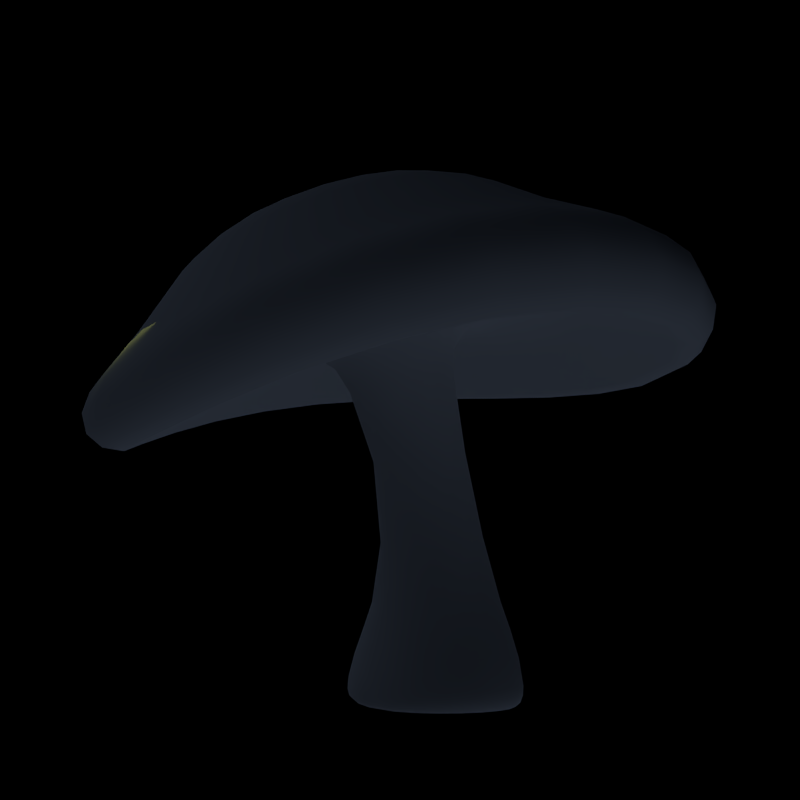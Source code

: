 # Source: 2_Magic_Mushroom_Reduced_2.blend  (saved by Blender 2.79.0; exported with 4.5.12 LTS)
import bpy
from mathutils import Matrix  # noqa: F401  (used for matrix-valued properties, if any)

bpy.ops.wm.read_factory_settings(use_empty=True)
scene = bpy.context.scene
scene.name = 'Scene'

# ---- collections
col_collection_1 = bpy.data.collections.new('Collection 1'); scene.collection.children.link(col_collection_1)

# ---- materials (node trees are filled in below, after node groups)
mat_top = bpy.data.materials.new('top')
mat_top.alpha_threshold = 0.0
mat_top.use_transparent_shadow = False
mat_top.roughness = 0.5
mat_strunk = bpy.data.materials.new('Strunk')
mat_strunk.alpha_threshold = 0.0
mat_strunk.use_transparent_shadow = False
mat_strunk.roughness = 0.5
mat_side = bpy.data.materials.new('side')
mat_side.alpha_threshold = 0.0
mat_side.use_transparent_shadow = False
mat_side.roughness = 0.5
mat_bottom_2 = bpy.data.materials.new('bottom_2')
mat_bottom_2.alpha_threshold = 0.0
mat_bottom_2.use_transparent_shadow = False
mat_bottom_2.roughness = 0.5

# ---- material node trees

# ---- world
world_world = bpy.data.worlds.new('World'); scene.world = world_world
world_world.color = (0.0, 0.0, 0.0)
world_world.use_sun_shadow = False
world_world.sun_shadow_jitter_overblur = 0.0
world_world.cycles.sampling_method = 'NONE'
world_world.cycles.sample_map_resolution = 256

# ---- cameras
cam_camera = bpy.data.cameras.new('Camera')
cam_camera.clip_end = 100.0
cam_camera.lens = 35.0
cam_camera.sensor_width = 32.0
cam_camera.sensor_height = 18.0
cam_camera.ortho_scale = 7.314
cam_camera.dof.focus_distance = 0.0
cam_camera.dof.aperture_fstop = 128.0

# ---- lights
light_sun_002 = bpy.data.lights.new('Sun.002', 'SUN')
light_sun_002.color = (0.5459, 0.6955, 1.0)
light_sun_002.transmission_factor = 0.0
light_sun_002.angle = 1.571
light_sun_002.energy = 0.1
light_sun_002.shadow_buffer_clip_start = 0.5
light_sun_002.shadow_soft_size = 1.0
light_sun_002.shadow_cascade_max_distance = 1000.0
light_sun_002.cycles.use_multiple_importance_sampling = False
light_sun_001 = bpy.data.lights.new('Sun.001', 'SUN')
light_sun_001.color = (0.5459, 0.6955, 1.0)
light_sun_001.transmission_factor = 0.0
light_sun_001.angle = 1.571
light_sun_001.energy = 0.1
light_sun_001.shadow_buffer_clip_start = 0.5
light_sun_001.shadow_soft_size = 1.0
light_sun_001.shadow_cascade_max_distance = 1000.0
light_sun_001.cycles.use_multiple_importance_sampling = False
light_area = bpy.data.lights.new('Area', 'AREA')
light_area.color = (0.9002, 1.0, 0.2523)
light_area.transmission_factor = 0.0
light_area.energy = 54.98
light_area.shadow_buffer_clip_start = 0.5
light_area.shadow_soft_size = 12.0
light_area.shadow_maximum_resolution = 0.006
light_area.use_absolute_resolution = True
light_area.size = 12.0
light_area.size_y = 1.0
light_area.cycles.use_multiple_importance_sampling = False
light_sun = bpy.data.lights.new('Sun', 'SUN')
light_sun.color = (0.5459, 0.6955, 1.0)
light_sun.transmission_factor = 0.0
light_sun.angle = 1.571
light_sun.energy = 0.1
light_sun.shadow_buffer_clip_start = 0.5
light_sun.shadow_soft_size = 1.0
light_sun.shadow_cascade_max_distance = 1000.0
light_sun.cycles.use_multiple_importance_sampling = False

# ---- meshes
me_mesh_002 = bpy.data.meshes.new('Mesh.002')
me_mesh_002.from_pydata([(-1.652, -3.176, 7.444), (-1.855, -4.3, 7.323), (-2.012, -5.96, 6.705), (-2.02, -7.596, 5.664), (-2.251, -3.004, 7.326), (-2.727, -4.039, 7.129), (-3.297, -5.549, 6.375), (-3.718, -7.015, 5.179), (-2.99, -2.485, 7.219), (-3.801, -3.267, 6.95), (-4.884, -4.369, 6.069), (-5.82, -5.396, 4.725), (-3.348, -2.001, 7.202), (-4.326, -2.553, 6.923), (-5.668, -3.294, 6.023), (-6.873, -3.942, 4.659), (-3.575, -1.43, 7.232), (-4.664, -1.715, 6.974), (-6.186, -2.041, 6.117), (-7.588, -2.261, 4.803), (-3.648, -0.8014, 7.308), (-4.779, -0.7965, 7.104), (-6.38, -0.6766, 6.342), (-7.883, -0.4433, 5.142), (-3.549, -0.1734, 7.42), (-4.645, 0.1194, 7.29), (-6.205, 0.68, 6.661), (-7.688, 1.359, 5.614), (-3.293, 0.3958, 7.55), (-4.277, 0.9506, 7.501), (-5.676, 1.913, 7.012), (-7.011, 2.998, 6.118), (-2.903, 0.879, 7.683), (-3.708, 1.657, 7.71), (-4.838, 2.962, 7.345), (-5.905, 4.398, 6.574), (-2.398, 1.257, 7.81), (-2.968, 2.212, 7.902), (-3.732, 3.792, 7.628), (-4.425, 5.512, 6.93), (-1.801, 1.509, 7.923), (-2.085, 2.585, 8.063), (-2.401, 4.357, 7.84), (-2.627, 6.279, 7.153), (-1.142, 1.609, 8.018), (-1.109, 2.736, 8.186), (-0.9237, 4.596, 7.973), (-0.6246, 6.612, 7.236), (-0.4868, 1.539, 8.087), (-0.1378, 2.64, 8.268), (0.5509, 4.464, 8.034), (1.378, 6.448, 7.211), (0.09908, 1.31, 8.133), (0.7323, 2.309, 8.317), (1.873, 3.979, 8.052), (3.175, 5.806, 7.143), (0.5844, 0.946, 8.16), (1.451, 1.777, 8.343), (2.963, 3.188, 8.057), (4.655, 4.748, 7.091), (0.948, 0.4657, 8.17), (1.987, 1.072, 8.356), (3.773, 2.131, 8.068), (5.754, 3.328, 7.093), (1.216, -0.4275, 8.152), (2.378, -0.2475, 8.346), (4.354, 0.141, 8.098), (6.54, 0.638, 7.204), (1.18, -1.084, 8.114), (2.316, -1.218, 8.309), (4.25, -1.326, 8.1), (6.394, -1.35, 7.302), (0.9731, -1.707, 8.051), (2.004, -2.142, 8.237), (3.766, -2.729, 8.053), (5.73, -3.256, 7.343), (0.6252, -2.252, 7.965), (1.485, -2.95, 8.124), (2.972, -3.954, 7.932), (4.649, -4.921, 7.271), (0.1636, -2.694, 7.855), (0.8015, -3.602, 7.969), (1.939, -4.94, 7.727), (3.251, -6.257, 7.055), (-0.3891, -3.011, 7.726), (-0.01191, -4.068, 7.774), (0.7193, -5.639, 7.438), (1.611, -7.198, 6.691), (-1.008, -3.179, 7.584), (-0.9187, -4.312, 7.55), (-0.6304, -5.995, 7.082), (-0.1898, -7.665, 6.203), (-2.072, -8.079, 5.525), (-2.226, -8.558, 5.709), (-2.426, -8.877, 6.111), (-2.611, -8.895, 6.617), (-2.719, -8.617, 7.073), (-3.88, -7.448, 4.989), (-4.124, -7.882, 5.115), (-4.368, -8.175, 5.473), (-4.526, -8.2, 5.972), (-4.551, -7.961, 6.458), (-6.12, -5.704, 4.485), (-6.477, -6.027, 4.558), (-6.774, -6.261, 4.878), (-6.899, -6.31, 5.372), (-6.817, -6.165, 5.888), (-7.246, -4.144, 4.413), (-7.663, -4.376, 4.479), (-7.989, -4.562, 4.793), (-8.096, -4.632, 5.287), (-7.957, -4.567, 5.807), (-8.017, -2.346, 4.573), (-8.481, -2.477, 4.656), (-8.83, -2.612, 4.983), (-8.923, -2.705, 5.478), (-8.739, -2.73, 5.987), (-8.342, -0.4046, 4.951), (-8.833, -0.4313, 5.075), (-9.195, -0.5128, 5.431), (-9.28, -0.6328, 5.929), (-9.071, -0.7506, 6.415), (-8.145, 1.518, 5.474), (-8.635, 1.593, 5.655), (-8.997, 1.563, 6.053), (-9.081, 1.416, 6.558), (-8.871, 1.207, 7.014), (-7.43, 3.267, 6.03), (-7.887, 3.435, 6.273), (-8.232, 3.451, 6.72), (-8.323, 3.281, 7.237), (-8.14, 2.988, 7.664), (-6.252, 4.763, 6.53), (-6.646, 5.012, 6.828), (-6.957, 5.069, 7.323), (-7.061, 4.879, 7.858), (-6.931, 4.513, 8.268), (-4.667, 5.956, 6.912), (-4.97, 6.272, 7.253), (-5.231, 6.364, 7.791), (-5.353, 6.158, 8.351), (-5.301, 5.733, 8.758), (-2.739, 6.779, 7.142), (-2.925, 7.146, 7.508), (-3.123, 7.265, 8.081), (-3.267, 7.048, 8.673), (-3.312, 6.581, 9.094), (-0.5881, 7.14, 7.212), (-0.6431, 7.533, 7.584), (-0.7687, 7.667, 8.182), (-0.9369, 7.447, 8.809), (-1.092, 6.959, 9.26), (1.563, 6.969, 7.161), (1.639, 7.358, 7.525), (1.586, 7.493, 8.138), (1.393, 7.277, 8.798), (1.127, 6.795, 9.287), (3.493, 6.285, 7.066), (3.687, 6.64, 7.417), (3.698, 6.759, 8.036), (3.481, 6.555, 8.723), (3.115, 6.105, 9.248), (5.082, 5.154, 6.996), (5.37, 5.447, 7.339), (5.431, 5.535, 7.961), (5.194, 5.347, 8.664), (4.744, 4.953, 9.211), (6.261, 3.632, 6.994), (6.617, 3.839, 7.336), (6.712, 3.882, 7.96), (6.456, 3.715, 8.668), (5.944, 3.397, 9.219), (7.102, 0.7476, 7.132), (7.5, 0.7845, 7.491), (7.608, 0.7383, 8.116), (7.331, 0.6073, 8.806), (6.773, 0.4368, 9.328), (6.942, -1.386, 7.26), (7.321, -1.477, 7.635), (7.413, -1.592, 8.256), (7.13, -1.697, 8.919), (6.577, -1.758, 9.404), (6.225, -3.434, 7.328), (6.552, -3.649, 7.712), (6.609, -3.831, 8.32), (6.327, -3.911, 8.95), (5.811, -3.865, 9.397), (5.062, -5.222, 7.268), (5.312, -5.546, 7.646), (5.323, -5.787, 8.231), (5.049, -5.844, 8.827), (4.593, -5.704, 9.245), (3.561, -6.657, 7.046), (3.717, -7.067, 7.399), (3.675, -7.354, 7.949), (3.417, -7.391, 8.514), (3.037, -7.178, 8.918), (1.803, -7.665, 6.654), (1.857, -8.133, 6.963), (1.76, -8.449, 7.468), (1.523, -8.473, 8.007), (1.23, -8.209, 8.414), (-0.1213, -8.161, 6.12), (-0.1736, -8.653, 6.369), (-0.3244, -8.98, 6.823), (-0.5361, -8.997, 7.342), (-0.7359, -8.71, 7.768), (-0.08425, -0.05417, -1.961), (-0.3389, -2.216, -1.903), (-0.3457, -2.333, -1.793), (-0.3416, -2.381, -1.618), (-0.3299, -2.371, -1.389), (-0.2953, -2.225, -0.8065), (-0.2628, -1.987, -0.1244), (-0.2464, -1.745, 0.5709), (-0.3131, -1.455, 2.222), (-0.6195, -1.516, 4.419), (-1.104, -1.964, 6.336), (-1.347, -2.297, 7.019), (-1.572, -2.845, 7.412), (-0.08257, -0.05454, -1.961), (-0.8898, -2.055, -1.912), (-0.928, -2.163, -1.805), (-0.9383, -2.207, -1.633), (-0.9266, -2.197, -1.407), (-0.8596, -2.061, -0.8275), (-0.7689, -1.842, -0.1467), (-0.6898, -1.619, 0.5482), (-0.6661, -1.357, 2.196), (-0.9363, -1.429, 4.384), (-1.461, -1.866, 6.282), (-1.755, -2.183, 6.95), (-2.093, -2.697, 7.314), (-0.08257, -0.05423, -1.961), (-1.582, -1.576, -1.923), (-1.659, -1.656, -1.819), (-1.687, -1.688, -1.65), (-1.675, -1.678, -1.426), (-1.567, -1.572, -0.8497), (-1.402, -1.405, -0.1696), (-1.244, -1.238, 0.5258), (-1.106, -1.056, 2.172), (-1.329, -1.16, 4.352), (-1.902, -1.562, 6.234), (-2.257, -1.836, 6.888), (-2.736, -2.248, 7.225), (-0.08309, -0.0537, -1.961), (-1.926, -1.13, -1.923), (-2.023, -1.185, -1.819), (-2.06, -1.205, -1.651), (-2.047, -1.195, -1.428), (-1.917, -1.117, -0.8521), (-1.715, -0.9972, -0.1725), (-1.517, -0.8818, 0.5226), (-1.321, -0.7733, 2.168), (-1.521, -0.9068, 4.347), (-2.116, -1.276, 6.225), (-2.501, -1.509, 6.878), (-3.047, -1.829, 7.211), (-2.154, -0.6046, -1.916), (-2.264, -0.6296, -1.811), (-2.306, -0.6356, -1.642), (-2.293, -0.6267, -1.418), (-2.148, -0.5795, -0.8428), (-1.92, -0.5164, -0.1641), (-1.695, -0.4614, 0.53), (-1.46, -0.4397, 2.174), (-1.642, -0.608, 4.355), (-2.251, -0.939, 6.238), (-2.654, -1.123, 6.895), (-3.244, -1.334, 7.236), (-2.243, -0.02649, -1.904), (-2.358, -0.01859, -1.797), (-2.402, -0.009667, -1.626), (-2.388, -0.000902, -1.4), (-2.236, 0.01194, -0.8238), (-1.996, 0.0137, -0.1458), (-1.759, 0.002879, 0.5471), (-1.508, -0.07024, 2.192), (-1.681, -0.2765, 4.378), (-2.292, -0.5652, 6.272), (-2.701, -0.6966, 6.938), (-3.306, -0.7873, 7.299), (-2.178, 0.5495, -1.893), (-2.289, 0.5902, -1.782), (-2.331, 0.614, -1.608), (-2.316, 0.6228, -1.38), (-2.165, 0.6017, -0.8014), (-1.93, 0.5426, -0.1229), (-1.699, 0.4664, 0.5696), (-1.456, 0.2991, 2.216), (-1.631, 0.05512, 4.41), (-2.233, -0.1912, 6.323), (-2.633, -0.2697, 7.003), (-3.219, -0.2413, 7.391), (-0.08307, -0.05486, -1.961), (-1.969, 1.069, -1.889), (-2.068, 1.139, -1.775), (-2.104, 1.177, -1.598), (-2.088, 1.186, -1.367), (-1.947, 1.134, -0.7838), (-1.732, 1.02, -0.1025), (-1.523, 0.8849, 0.5914), (-1.312, 0.6323, 2.243), (-1.498, 0.3544, 4.448), (-2.08, 0.1467, 6.383), (-2.458, 0.1163, 7.08), (-2.995, 0.2533, 7.5), (-0.08257, -0.05434, -1.961), (-1.638, 1.507, -1.897), (-1.718, 1.603, -1.78), (-1.744, 1.652, -1.601), (-1.728, 1.661, -1.367), (-1.604, 1.584, -0.7769), (-1.422, 1.424, -0.08977), (-1.25, 1.239, 0.6083), (-1.09, 0.9148, 2.269), (-1.295, 0.6086, 4.488), (-1.849, 0.4338, 6.445), (-2.192, 0.4441, 7.16), (-2.655, 0.6731, 7.612), (-0.08206, -0.05384, -1.961), (-1.203, 1.846, -1.919), (-1.258, 1.961, -1.803), (-1.272, 2.019, -1.621), (-1.254, 2.028, -1.384), (-1.154, 1.932, -0.7841), (-1.017, 1.737, -0.08778), (-0.893, 1.514, 0.6176), (-0.8035, 1.134, 2.291), (-1.034, 0.8066, 4.526), (-1.551, 0.6577, 6.507), (-1.852, 0.7001, 7.238), (-2.218, 1.001, 7.72), (-0.08357, -0.05431, -1.961), (-0.6829, 2.066, -1.957), (-0.7066, 2.194, -1.841), (-0.7065, 2.258, -1.658), (-0.6879, 2.268, -1.417), (-0.6172, 2.159, -0.8064), (-0.534, 1.941, -0.09765), (-0.4689, 1.693, 0.618), (-0.4639, 1.278, 2.307), (-0.7271, 0.9365, 4.56), (-1.202, 0.8053, 6.564), (-1.45, 0.8693, 7.311), (-1.701, 1.219, 7.819), (-0.1029, 2.144, -2.006), (-0.09277, 2.277, -1.893), (-0.0767, 2.344, -1.709), (-0.05736, 2.355, -1.464), (-0.01955, 2.242, -0.8413), (0.002932, 2.016, -0.1179), (0.002209, 1.759, 0.6102), (-0.08731, 1.332, 2.318), (-0.3869, 0.9858, 4.588), (-0.8152, 0.8621, 6.613), (-1.008, 0.9348, 7.374), (-1.13, 1.305, 7.902), (-0.08169, -0.05432, -1.961), (0.48, 2.067, -2.058), (0.5242, 2.196, -1.948), (0.5561, 2.262, -1.764), (0.576, 2.272, -1.516), (0.5802, 2.166, -0.881), (0.5411, 1.948, -0.1429), (0.4738, 1.7, 0.5976), (0.2887, 1.286, 2.324), (-0.04828, 0.9459, 4.609), (-0.4314, 0.8183, 6.652), (-0.568, 0.8855, 7.423), (-0.5634, 1.243, 7.965), (-0.08322, -0.05383, -1.961), (1.009, 1.847, -2.101), (1.084, 1.963, -1.994), (1.13, 2.024, -1.81), (1.15, 2.035, -1.56), (1.123, 1.942, -0.9152), (1.028, 1.749, -0.1654), (0.8993, 1.526, 0.5854), (0.6265, 1.149, 2.326), (0.2546, 0.8236, 4.624), (-0.0887, 0.6812, 6.678), (-0.1753, 0.7293, 7.456), (-0.05681, 1.044, 8.008), (-0.08269, -0.05434, -1.961), (1.457, 1.505, -2.128), (1.557, 1.602, -2.023), (1.615, 1.654, -1.839), (1.635, 1.666, -1.588), (1.581, 1.594, -0.9372), (1.437, 1.437, -0.1798), (1.257, 1.254, 0.5774), (0.9102, 0.9328, 2.327), (0.5081, 0.6307, 4.632), (0.1969, 0.4642, 6.694), (0.1513, 0.4818, 7.476), (0.3633, 0.7274, 8.032), (-0.08218, -0.05487, -1.961), (1.804, 1.061, -2.136), (1.924, 1.133, -2.031), (1.991, 1.173, -1.847), (2.011, 1.185, -1.595), (1.935, 1.14, -0.9427), (1.753, 1.032, -0.1832), (1.533, 0.8993, 0.5759), (1.127, 0.6512, 2.328), (0.7007, 0.3785, 4.635), (0.4125, 0.1798, 6.699), (0.397, 0.1569, 7.483), (0.6785, 0.3107, 8.041), (-0.08267, -0.05334, -1.961), (-0.08276, -0.05266, -1.961), (2.09, 0.2458, -2.107), (2.227, 0.2708, -2.0), (2.3, 0.2894, -1.815), (2.319, 0.3016, -1.565), (2.223, 0.3057, -0.9176), (2.008, 0.2845, -0.1655), (1.753, 0.2462, 0.587), (1.298, 0.1331, 2.33), (0.8492, -0.08578, 4.63), (0.5754, -0.3452, 6.688), (0.5811, -0.4442, 7.468), (0.9123, -0.463, 8.024), (-0.08272, -0.05591, -1.961), (2.094, -0.3488, -2.066), (2.23, -0.358, -1.955), (2.303, -0.3551, -1.77), (2.32, -0.3432, -1.521), (2.222, -0.3039, -0.8832), (2.004, -0.2618, -0.1422), (1.748, -0.2322, 0.6005), (1.291, -0.2478, 2.33), (0.8382, -0.428, 4.619), (0.5586, -0.732, 6.665), (0.5596, -0.8866, 7.439), (0.8818, -1.032, 7.988), (-0.08265, -0.05523, -1.961), (-0.08238, -0.05423, -1.961), (1.945, -0.91, -2.017), (2.072, -0.952, -1.904), (2.139, -0.9642, -1.718), (2.155, -0.9525, -1.472), (2.063, -0.88, -0.8451), (1.86, -0.7779, -0.1177), (1.62, -0.6836, 0.6134), (1.185, -0.6063, 2.326), (0.7391, -0.75, 4.6), (0.4421, -1.097, 6.63), (0.4242, -1.305, 7.395), (0.7044, -1.571, 7.931), (-0.0823, -0.05379, -1.961), (1.665, -1.399, -1.971), (1.774, -1.469, -1.856), (1.833, -1.495, -1.671), (1.848, -1.484, -1.428), (1.77, -1.382, -0.8122), (1.595, -1.228, -0.09834), (1.386, -1.078, 0.6211), (0.9955, -0.92, 2.316), (0.5651, -1.032, 4.574), (0.2414, -1.416, 6.585), (0.1927, -1.671, 7.337), (0.4041, -2.043, 7.854), (-0.08312, -0.05462, -1.961), (1.275, -1.794, -1.935), (1.361, -1.887, -1.818), (1.409, -1.924, -1.635), (1.423, -1.913, -1.395), (1.366, -1.788, -0.7903), (1.23, -1.593, -0.08847), (1.065, -1.397, 0.6211), (0.7368, -1.175, 2.3), (0.3292, -1.262, 4.541), (-0.02833, -1.676, 6.53), (-0.1172, -1.968, 7.267), (0.004525, -2.425, 7.759), (-0.08269, -0.05454, -1.961), (0.7941, -2.076, -1.911), (0.8524, -2.186, -1.795), (0.8868, -2.23, -1.614), (0.8995, -2.219, -1.378), (0.8693, -2.079, -0.7825), (0.7838, -1.854, -0.09013), (0.6725, -1.626, 0.6119), (0.4219, -1.358, 2.278), (0.04372, -1.427, 4.503), (-0.3533, -1.863, 6.468), (-0.4897, -2.182, 7.188), (-0.4747, -2.7, 7.649), (-0.08102, -0.05418, -1.961), (0.2438, -2.223, -1.901), (0.2703, -2.342, -1.787), (0.2897, -2.39, -1.609), (0.3017, -2.379, -1.377), (0.3029, -2.231, -0.789), (0.2748, -1.991, -0.1032), (0.2257, -1.748, 0.5942), (0.06464, -1.456, 2.251), (-0.2789, -1.515, 4.461), (-0.7193, -1.964, 6.401), (-0.9085, -2.297, 7.102), (-1.012, -2.846, 7.53), (-2.77, -8.171, 7.473), (-2.863, -7.206, 8.297), (-3.082, -5.847, 9.671), (-3.122, -4.998, 10.29), (-3.038, -3.721, 10.91), (-2.929, -2.844, 11.21), (-2.759, -1.766, 11.51), (-4.485, -7.568, 6.908), (-4.324, -6.713, 7.838), (-4.157, -5.506, 9.352), (-3.964, -4.741, 10.06), (-3.545, -3.575, 10.78), (-3.207, -2.767, 11.15), (-2.757, -1.766, 11.51), (-6.606, -5.905, 6.387), (-6.127, -5.331, 7.417), (-5.479, -4.523, 9.062), (-4.998, -3.986, 9.841), (-4.166, -3.134, 10.66), (-3.549, -2.528, 11.09), (-2.757, -1.766, 11.51), (-7.668, -4.419, 6.312), (-7.021, -4.084, 7.355), (-6.126, -3.624, 9.019), (-5.5, -3.291, 9.808), (-4.465, -2.723, 10.64), (-3.713, -2.304, 11.08), (-2.758, -1.765, 11.51), (-8.391, -2.706, 6.476), (-7.618, -2.639, 7.485), (-6.547, -2.575, 9.106), (-5.822, -2.476, 9.871), (-4.652, -2.239, 10.68), (-3.814, -2.04, 11.09), (-2.757, -1.767, 11.51), (-8.689, -0.8568, 6.866), (-7.85, -1.073, 7.798), (-6.693, -1.432, 9.319), (-5.926, -1.584, 10.03), (-4.706, -1.706, 10.76), (-3.842, -1.746, 11.14), (-8.49, 0.974, 7.415), (-7.659, 0.4808, 8.243), (-6.53, -0.294, 9.627), (-5.789, -0.695, 10.26), (-4.616, -1.173, 10.89), (-3.789, -1.453, 11.2), (-2.757, -1.765, 11.51), (-7.798, 2.639, 8.016), (-7.056, 1.893, 8.738), (-6.073, 0.7387, 9.979), (-5.425, 0.1113, 10.52), (-4.393, -0.6907, 11.03), (-3.665, -1.188, 11.28), (-2.758, -1.766, 11.51), (-6.665, 4.063, 8.58), (-6.09, 3.098, 9.216), (-5.361, 1.617, 10.33), (-4.866, 0.7963, 10.8), (-4.056, -0.2814, 11.19), (-3.479, -0.9635, 11.36), (-2.757, -1.766, 11.51), (-5.143, 5.2, 9.049), (-4.806, 4.055, 9.631), (-4.427, 2.311, 10.66), (-4.14, 1.335, 11.06), (-3.624, 0.03871, 11.35), (-3.242, -0.7881, 11.45), (-2.757, -1.765, 11.51), (-3.293, 5.987, 9.385), (-3.253, 4.714, 9.955), (-3.308, 2.782, 10.95), (-3.276, 1.698, 11.3), (-3.115, 0.2513, 11.5), (-2.966, -0.6729, 11.53), (-2.758, -1.766, 11.51), (-1.23, 6.336, 9.573), (-1.526, 4.999, 10.17), (-2.07, 2.98, 11.17), (-2.321, 1.846, 11.5), (-2.555, 0.3349, 11.64), (-2.662, -0.6289, 11.61), (0.8324, 6.179, 9.635), (0.1984, 4.859, 10.29), (-0.8364, 2.867, 11.32), (-1.373, 1.753, 11.64), (-2.0, 0.2746, 11.74), (-2.361, -0.6638, 11.68), (-2.756, -1.766, 11.51), (2.679, 5.533, 9.629), (1.742, 4.309, 10.34), (0.2658, 2.46, 11.42), (-0.5259, 1.432, 11.74), (-1.506, 0.08005, 11.82), (-2.094, -0.7717, 11.72), (-2.758, -1.765, 11.51), (4.193, 4.459, 9.614), (3.007, 3.401, 10.36), (1.17, 1.797, 11.47), (0.1702, 0.9148, 11.8), (-1.098, -0.2298, 11.86), (-1.873, -0.9423, 11.75), (-2.758, -1.766, 11.51), (5.307, 3.009, 9.627), (3.939, 2.18, 10.38), (1.838, 0.9129, 11.49), (0.6849, 0.228, 11.82), (-0.7946, -0.6377, 11.87), (-1.708, -1.166, 11.76), (-2.757, -1.766, 11.51), (6.077, 0.2544, 9.704), (4.584, -0.1317, 10.4), (2.303, -0.7514, 11.46), (1.047, -1.058, 11.78), (-0.5768, -1.395, 11.84), (-1.588, -1.577, 11.73), (-2.757, -1.764, 11.51), (5.895, -1.786, 9.743), (4.435, -1.841, 10.38), (2.201, -1.978, 11.39), (0.9732, -2.004, 11.69), (-0.6154, -1.952, 11.77), (-1.606, -1.881, 11.69), (-2.758, -1.768, 11.51), (5.184, -3.743, 9.701), (3.844, -3.477, 10.28), (1.782, -3.149, 11.25), (0.6551, -2.906, 11.56), (-0.7972, -2.48, 11.67), (-1.703, -2.166, 11.63), (-2.757, -1.766, 11.51), (4.053, -5.452, 9.528), (2.899, -4.905, 10.08), (1.108, -4.171, 11.04), (0.138, -3.692, 11.37), (-1.098, -2.941, 11.55), (-1.865, -2.416, 11.56), (-2.757, -1.765, 11.51), (2.606, -6.821, 9.201), (1.686, -6.051, 9.763), (0.2361, -4.993, 10.76), (-0.5351, -4.327, 11.14), (-1.494, -3.315, 11.4), (-2.08, -2.62, 11.47), (-2.758, -1.766, 11.51), (0.9226, -7.781, 8.719), (0.2691, -6.858, 9.337), (-0.7902, -5.576, 10.43), (-1.331, -4.779, 10.87), (-1.966, -3.583, 11.24), (-2.338, -2.766, 11.39), (-2.758, -1.766, 11.51), (-0.9136, -8.252, 8.116), (-1.285, -7.261, 8.827), (-1.923, -5.874, 10.05), (-2.214, -5.013, 10.58), (-2.492, -3.724, 11.07), (-2.626, -2.844, 11.3), (-2.756, -1.766, 11.51)], [], [(1, 5, 4, 0), (91, 3, 2, 90), (2, 6, 5, 1), (5, 9, 8, 4), (3, 7, 6, 2), (6, 10, 9, 5), (7, 11, 10, 6), (12, 8, 9, 13), (10, 14, 13, 9), (16, 12, 13, 17), (11, 15, 14, 10), (14, 18, 17, 13), (20, 16, 17, 21), (15, 19, 18, 14), (18, 22, 21, 17), (21, 25, 24, 20), (19, 23, 22, 18), (22, 26, 25, 21), (28, 24, 25, 29), (23, 27, 26, 22), (26, 30, 29, 25), (32, 28, 29, 33), (27, 31, 30, 26), (30, 34, 33, 29), (36, 32, 33, 37), (64, 60, 61, 65), (31, 35, 34, 30), (34, 38, 37, 33), (40, 36, 37, 41), (35, 39, 38, 34), (38, 42, 41, 37), (44, 40, 41, 45), (39, 43, 42, 38), (42, 46, 45, 41), (45, 49, 48, 44), (43, 47, 46, 42), (46, 50, 49, 45), (52, 48, 49, 53), (47, 51, 50, 46), (50, 54, 53, 49), (56, 52, 53, 57), (51, 55, 54, 50), (54, 58, 57, 53), (60, 56, 57, 61), (55, 59, 58, 54), (58, 62, 61, 57), (59, 63, 62, 58), (62, 66, 65, 61), (68, 64, 65, 69), (63, 67, 66, 62), (66, 70, 69, 65), (72, 68, 69, 73), (67, 71, 70, 66), (70, 74, 73, 69), (73, 77, 76, 72), (71, 75, 74, 70), (74, 78, 77, 73), (80, 76, 77, 81), (75, 79, 78, 74), (78, 82, 81, 77), (84, 80, 81, 85), (79, 83, 82, 78), (82, 86, 85, 81), (88, 84, 85, 89), (83, 87, 86, 82), (86, 90, 89, 85), (87, 91, 90, 86), (0, 88, 89, 1), (90, 2, 1, 89), (3, 91, 202, 92), (203, 93, 92, 202), (204, 94, 93, 203), (205, 95, 94, 204), (206, 96, 95, 205), (93, 98, 97, 92), (92, 97, 7, 3), (94, 99, 98, 93), (95, 100, 99, 94), (96, 101, 100, 95), (99, 104, 103, 98), (97, 102, 11, 7), (98, 103, 102, 97), (100, 105, 104, 99), (101, 106, 105, 100), (103, 108, 107, 102), (102, 107, 15, 11), (104, 109, 108, 103), (105, 110, 109, 104), (106, 111, 110, 105), (108, 113, 112, 107), (107, 112, 19, 15), (109, 114, 113, 108), (110, 115, 114, 109), (111, 116, 115, 110), (113, 118, 117, 112), (112, 117, 23, 19), (114, 119, 118, 113), (115, 120, 119, 114), (116, 121, 120, 115), (118, 123, 122, 117), (117, 122, 27, 23), (119, 124, 123, 118), (120, 125, 124, 119), (121, 126, 125, 120), (123, 128, 127, 122), (122, 127, 31, 27), (124, 129, 128, 123), (125, 130, 129, 124), (126, 131, 130, 125), (128, 133, 132, 127), (127, 132, 35, 31), (129, 134, 133, 128), (130, 135, 134, 129), (131, 136, 135, 130), (133, 138, 137, 132), (132, 137, 39, 35), (134, 139, 138, 133), (135, 140, 139, 134), (136, 141, 140, 135), (138, 143, 142, 137), (137, 142, 43, 39), (139, 144, 143, 138), (140, 145, 144, 139), (141, 146, 145, 140), (143, 148, 147, 142), (142, 147, 47, 43), (144, 149, 148, 143), (145, 150, 149, 144), (146, 151, 150, 145), (148, 153, 152, 147), (147, 152, 51, 47), (149, 154, 153, 148), (150, 155, 154, 149), (151, 156, 155, 150), (153, 158, 157, 152), (152, 157, 55, 51), (154, 159, 158, 153), (155, 160, 159, 154), (156, 161, 160, 155), (158, 163, 162, 157), (157, 162, 59, 55), (159, 164, 163, 158), (160, 165, 164, 159), (161, 166, 165, 160), (163, 168, 167, 162), (162, 167, 63, 59), (164, 169, 168, 163), (165, 170, 169, 164), (166, 171, 170, 165), (168, 173, 172, 167), (167, 172, 67, 63), (169, 174, 173, 168), (170, 175, 174, 169), (171, 176, 175, 170), (173, 178, 177, 172), (172, 177, 71, 67), (174, 179, 178, 173), (175, 180, 179, 174), (176, 181, 180, 175), (178, 183, 182, 177), (177, 182, 75, 71), (179, 184, 183, 178), (180, 185, 184, 179), (181, 186, 185, 180), (183, 188, 187, 182), (182, 187, 79, 75), (184, 189, 188, 183), (185, 190, 189, 184), (186, 191, 190, 185), (188, 193, 192, 187), (187, 192, 83, 79), (189, 194, 193, 188), (190, 195, 194, 189), (191, 196, 195, 190), (193, 198, 197, 192), (192, 197, 87, 83), (194, 199, 198, 193), (195, 200, 199, 194), (196, 201, 200, 195), (198, 203, 202, 197), (197, 202, 91, 87), (199, 204, 203, 198), (200, 205, 204, 199), (201, 206, 205, 200), (493, 209, 208, 492), (494, 210, 209, 493), (495, 211, 210, 494), (497, 213, 212, 496), (498, 214, 213, 497), (215, 228, 227, 214), (216, 229, 228, 215), (217, 230, 229, 216), (502, 218, 217, 501), (212, 225, 224, 211), (88, 0, 219, 503), (245, 244, 231, 232), (208, 221, 220, 334, 207), (209, 222, 221, 208), (210, 223, 222, 209), (211, 224, 223, 210), (213, 226, 225, 212), (214, 227, 226, 213), (228, 241, 240, 227), (229, 242, 241, 228), (230, 243, 242, 229), (231, 230, 217, 218), (226, 239, 238, 225), (0, 4, 232, 219), (221, 234, 233, 220), (223, 236, 235, 222), (224, 237, 236, 223), (225, 238, 237, 224), (227, 240, 239, 226), (241, 254, 253, 240), (242, 255, 254, 241), (243, 256, 255, 242), (231, 244, 243, 230), (4, 8, 245, 232), (346, 345, 332, 333), (219, 218, 502, 503), (232, 231, 218, 219), (283, 296, 295, 411), (238, 251, 250, 237), (208, 207, 308, 491, 492), (479, 492, 491, 359, 478), (235, 248, 247, 234), (236, 249, 248, 235), (237, 250, 249, 236), (239, 252, 251, 238), (240, 253, 252, 239), (254, 266, 265, 253), (255, 267, 266, 254), (256, 268, 267, 255), (257, 256, 243, 244), (251, 263, 262, 250), (8, 12, 258, 245), (259, 438, 246, 247), (248, 260, 259, 247), (249, 261, 260, 248), (250, 262, 261, 249), (252, 264, 263, 251), (253, 265, 264, 252), (266, 278, 277, 265), (267, 279, 278, 266), (268, 280, 279, 267), (269, 268, 256, 257), (263, 275, 274, 262), (258, 257, 244, 245), (12, 16, 270, 258), (260, 272, 271, 259), (261, 273, 272, 260), (262, 274, 273, 261), (264, 276, 275, 263), (265, 277, 276, 264), (278, 290, 289, 277), (279, 291, 290, 278), (280, 292, 291, 279), (269, 281, 280, 268), (275, 287, 286, 274), (477, 476, 463, 464), (16, 20, 282, 270), (272, 284, 283, 271), (273, 285, 284, 272), (274, 286, 285, 273), (276, 288, 287, 275), (277, 289, 288, 276), (290, 303, 302, 289), (291, 304, 303, 290), (292, 305, 304, 291), (293, 292, 280, 281), (287, 300, 299, 286), (270, 269, 257, 258), (20, 24, 294, 282), (247, 246, 233, 234), (259, 271, 308, 438), (284, 297, 296, 283), (285, 298, 297, 284), (286, 299, 298, 285), (288, 301, 300, 287), (289, 302, 301, 288), (303, 316, 315, 302), (304, 317, 316, 303), (305, 318, 317, 304), (293, 306, 305, 292), (300, 313, 312, 299), (282, 281, 269, 270), (358, 357, 345, 346), (24, 28, 307, 294), (335, 334, 321, 322), (297, 310, 309, 296), (298, 311, 310, 297), (299, 312, 311, 298), (301, 314, 313, 300), (302, 315, 314, 301), (316, 329, 328, 315), (317, 330, 329, 316), (318, 331, 330, 317), (319, 318, 305, 306), (313, 326, 325, 312), (294, 293, 281, 282), (28, 32, 320, 307), (283, 411, 308, 271), (310, 323, 322, 309), (311, 324, 323, 310), (312, 325, 324, 311), (314, 327, 326, 313), (315, 328, 327, 314), (329, 342, 341, 328), (330, 343, 342, 329), (331, 344, 343, 330), (319, 332, 331, 318), (326, 339, 338, 325), (32, 36, 333, 320), (323, 336, 335, 322), (324, 337, 336, 323), (325, 338, 337, 324), (327, 340, 339, 326), (328, 341, 340, 327), (342, 354, 353, 341), (343, 355, 354, 342), (344, 356, 355, 343), (345, 344, 331, 332), (339, 351, 350, 338), (371, 370, 357, 358), (307, 306, 293, 294), (36, 40, 346, 333), (322, 321, 308, 309), (336, 348, 347, 335), (337, 349, 348, 336), (338, 350, 349, 337), (340, 352, 351, 339), (341, 353, 352, 340), (354, 367, 366, 353), (355, 368, 367, 354), (356, 369, 368, 355), (345, 357, 356, 344), (351, 364, 363, 350), (40, 44, 358, 346), (348, 361, 360, 347), (349, 362, 361, 348), (350, 363, 362, 349), (352, 365, 364, 351), (353, 366, 365, 352), (367, 380, 379, 366), (368, 381, 380, 367), (369, 382, 381, 368), (370, 369, 356, 357), (364, 377, 376, 363), (320, 319, 306, 307), (44, 48, 371, 358), (347, 308, 334, 335), (309, 308, 295, 296), (361, 374, 373, 360), (362, 375, 374, 361), (363, 376, 375, 362), (365, 378, 377, 364), (366, 379, 378, 365), (380, 393, 392, 379), (381, 394, 393, 380), (382, 395, 394, 381), (383, 382, 369, 370), (377, 390, 389, 376), (384, 383, 370, 371), (48, 52, 384, 371), (373, 372, 359, 360), (374, 387, 386, 373), (375, 388, 387, 374), (376, 389, 388, 375), (378, 391, 390, 377), (379, 392, 391, 378), (393, 406, 405, 392), (394, 407, 406, 393), (395, 408, 407, 394), (396, 395, 382, 383), (390, 403, 402, 389), (397, 396, 383, 384), (52, 56, 397, 384), (387, 400, 399, 386), (388, 401, 400, 387), (389, 402, 401, 388), (391, 404, 403, 390), (392, 405, 404, 391), (406, 420, 419, 405), (407, 421, 420, 406), (408, 422, 421, 407), (409, 408, 395, 396), (403, 417, 416, 402), (56, 60, 410, 397), (426, 425, 308, 412, 413), (360, 359, 308, 347), (417, 430, 429, 416), (333, 332, 319, 320), (60, 64, 424, 410), (373, 386, 385, 372), (400, 414, 413, 399), (401, 415, 414, 400), (402, 416, 415, 401), (404, 418, 417, 403), (405, 419, 418, 404), (420, 433, 432, 419), (421, 434, 433, 420), (422, 435, 434, 421), (422, 408, 409, 423), (399, 398, 385, 386), (414, 427, 426, 413), (415, 428, 427, 414), (416, 429, 428, 415), (418, 431, 430, 417), (419, 432, 431, 418), (433, 447, 446, 432), (434, 448, 447, 433), (435, 449, 448, 434), (436, 435, 422, 423), (430, 444, 443, 429), (64, 68, 437, 424), (466, 479, 478, 465), (427, 441, 440, 426), (428, 442, 441, 427), (429, 443, 442, 428), (431, 445, 444, 430), (432, 446, 445, 431), (447, 460, 459, 446), (448, 461, 460, 447), (449, 462, 461, 448), (450, 449, 435, 436), (444, 457, 456, 443), (68, 72, 451, 437), (410, 409, 396, 397), (441, 454, 453, 440), (442, 455, 454, 441), (443, 456, 455, 442), (445, 458, 457, 444), (446, 459, 458, 445), (460, 473, 472, 459), (461, 474, 473, 460), (462, 475, 474, 461), (450, 463, 462, 449), (457, 470, 469, 456), (72, 76, 464, 451), (424, 423, 409, 410), (453, 452, 439, 440), (454, 467, 466, 453), (455, 468, 467, 454), (456, 469, 468, 455), (458, 471, 470, 457), (459, 472, 471, 458), (473, 486, 485, 472), (474, 487, 486, 473), (475, 488, 487, 474), (476, 475, 462, 463), (470, 483, 482, 469), (437, 436, 423, 424), (76, 80, 477, 464), (413, 412, 411, 398, 399), (440, 439, 438, 425, 426), (467, 480, 479, 466), (468, 481, 480, 467), (469, 482, 481, 468), (471, 484, 483, 470), (472, 485, 484, 471), (486, 499, 498, 485), (487, 500, 499, 486), (488, 501, 500, 487), (489, 488, 475, 476), (483, 496, 495, 482), (80, 84, 490, 477), (503, 502, 489, 490), (453, 466, 465, 452), (480, 493, 492, 479), (481, 494, 493, 480), (482, 495, 494, 481), (484, 497, 496, 483), (485, 498, 497, 484), (501, 488, 489, 502), (464, 463, 450, 451), (451, 450, 436, 437), (84, 88, 503, 490), (490, 489, 476, 477), (496, 212, 211, 495), (222, 235, 234, 221), (501, 217, 216, 500), (500, 216, 215, 499), (499, 215, 214, 498), (656, 504, 96, 206), (505, 512, 511, 504), (659, 507, 506, 658), (519, 512, 513, 520), (508, 515, 514, 507), (661, 509, 508, 660), (662, 510, 509, 661), (504, 511, 101, 96), (512, 519, 518, 511), (507, 514, 513, 506), (514, 521, 520, 513), (526, 519, 520, 527), (515, 522, 521, 514), (509, 516, 515, 508), (510, 517, 516, 509), (511, 518, 106, 101), (519, 526, 525, 518), (522, 529, 528, 521), (516, 523, 522, 515), (517, 524, 523, 516), (533, 526, 527, 534), (518, 525, 111, 106), (526, 533, 532, 525), (521, 528, 527, 520), (540, 533, 534, 541), (529, 536, 535, 528), (523, 530, 529, 522), (524, 531, 530, 523), (525, 532, 116, 111), (533, 540, 539, 532), (528, 535, 534, 527), (546, 540, 541, 547), (536, 543, 542, 535), (530, 537, 536, 529), (531, 538, 537, 530), (532, 539, 121, 116), (540, 546, 545, 539), (535, 542, 541, 534), (553, 546, 547, 554), (543, 549, 548, 542), (537, 544, 543, 536), (538, 606, 544, 537), (539, 545, 126, 121), (546, 553, 552, 545), (542, 548, 547, 541), (560, 553, 554, 561), (549, 556, 555, 548), (544, 550, 549, 543), (606, 551, 550, 544), (545, 552, 131, 126), (553, 560, 559, 552), (548, 555, 554, 547), (567, 560, 561, 568), (556, 563, 562, 555), (550, 557, 556, 549), (551, 558, 557, 550), (552, 559, 136, 131), (560, 567, 566, 559), (555, 562, 561, 554), (574, 567, 568, 575), (563, 570, 569, 562), (557, 564, 563, 556), (558, 565, 564, 557), (559, 566, 141, 136), (567, 574, 573, 566), (562, 569, 568, 561), (581, 574, 575, 582), (570, 577, 576, 569), (564, 571, 570, 563), (565, 572, 571, 564), (566, 573, 146, 141), (574, 581, 580, 573), (569, 576, 575, 568), (587, 581, 582, 588), (577, 584, 583, 576), (571, 578, 577, 570), (572, 579, 578, 571), (573, 580, 151, 146), (581, 587, 586, 580), (576, 583, 582, 575), (594, 587, 588, 595), (584, 590, 589, 583), (578, 585, 584, 577), (579, 606, 585, 578), (580, 586, 156, 151), (587, 594, 593, 586), (583, 589, 588, 582), (601, 594, 595, 602), (590, 597, 596, 589), (585, 591, 590, 584), (606, 592, 591, 585), (586, 593, 161, 156), (594, 601, 600, 593), (589, 596, 595, 588), (608, 601, 602, 609), (597, 604, 603, 596), (591, 598, 597, 590), (592, 599, 598, 591), (593, 600, 166, 161), (601, 608, 607, 600), (596, 603, 602, 595), (615, 608, 609, 616), (604, 611, 610, 603), (598, 605, 604, 597), (599, 606, 605, 598), (600, 607, 171, 166), (608, 615, 614, 607), (603, 610, 609, 602), (622, 615, 616, 623), (611, 618, 617, 610), (605, 612, 611, 604), (606, 613, 612, 605), (607, 614, 176, 171), (615, 622, 621, 614), (610, 617, 616, 609), (629, 622, 623, 630), (618, 625, 624, 617), (612, 619, 618, 611), (613, 620, 619, 612), (614, 621, 181, 176), (622, 629, 628, 621), (617, 624, 623, 616), (636, 629, 630, 637), (625, 632, 631, 624), (619, 626, 625, 618), (620, 627, 626, 619), (621, 628, 186, 181), (629, 636, 635, 628), (624, 631, 630, 623), (643, 636, 637, 644), (632, 639, 638, 631), (626, 633, 632, 625), (627, 634, 633, 626), (628, 635, 191, 186), (636, 643, 642, 635), (631, 638, 637, 630), (650, 643, 644, 651), (639, 646, 645, 638), (633, 640, 639, 632), (634, 641, 640, 633), (635, 642, 196, 191), (643, 650, 649, 642), (638, 645, 644, 637), (657, 650, 651, 658), (646, 653, 652, 645), (640, 647, 646, 639), (641, 648, 647, 640), (642, 649, 201, 196), (650, 657, 656, 649), (645, 652, 651, 644), (653, 660, 659, 652), (647, 654, 653, 646), (648, 655, 654, 647), (649, 656, 206, 201), (652, 659, 658, 651), (654, 661, 660, 653), (655, 662, 661, 654), (512, 505, 506, 513), (657, 505, 504, 656), (658, 506, 505, 657), (660, 508, 507, 659)])
me_mesh_002.polygons.foreach_set('use_smooth', [True] * 644)
me_mesh_002.polygons.foreach_set('material_index', [3, 3, 3, 3, 3, 3, 3, 3, 3, 3, 3, 3, 3, 3, 3, 3, 3, 3, 3, 3, 3, 3, 3, 3, 3, 3, 3, 3, 3, 3, 3, 3, 3, 3, 3, 3, 3, 3, 3, 3, 3, 3, 3, 3, 3, 3, 3, 3, 3, 3, 3, 3, 3, 3, 3, 3, 3, 3, 3, 3, 3, 3, 3, 3, 3, 3, 3, 3, 3, 3, 2, 2, 2, 2, 2, 3, 2, 2, 2, 2, 3, 2, 2, 2, 2, 3, 2, 2, 2, 2, 3, 2, 2, 2, 2, 3, 2, 2, 2, 2, 3, 2, 2, 2, 2, 3, 2, 2, 2, 2, 3, 2, 2, 2, 2, 3, 2, 2, 2, 2, 3, 2, 2, 2, 2, 3, 2, 2, 2, 2, 3, 2, 2, 2, 2, 3, 2, 2, 2, 2, 3, 2, 2, 2, 2, 3, 2, 2, 2, 2, 3, 2, 2, 2, 2, 3, 2, 2, 2, 2, 3, 2, 2, 2, 2, 3, 2, 2, 2, 2, 3, 2, 2, 2, 2, 3, 2, 2, 2, 2, 3, 2, 2, 2, 1, 1, 1, 1, 1, 1, 1, 1, 1, 1, 1, 1, 1, 1, 1, 1, 1, 1, 1, 1, 1, 1, 1, 1, 1, 1, 1, 1, 1, 1, 1, 1, 1, 1, 1, 1, 1, 1, 1, 1, 1, 1, 1, 1, 1, 1, 1, 1, 1, 1, 1, 1, 1, 1, 1, 1, 1, 1, 1, 1, 1, 1, 1, 1, 1, 1, 1, 1, 1, 1, 1, 1, 1, 1, 1, 1, 1, 1, 1, 1, 1, 1, 1, 1, 1, 1, 1, 1, 1, 1, 1, 1, 1, 1, 1, 1, 1, 1, 1, 1, 1, 1, 1, 1, 1, 1, 1, 1, 1, 1, 1, 1, 1, 1, 1, 1, 1, 1, 1, 1, 1, 1, 1, 1, 1, 1, 1, 1, 1, 1, 1, 1, 1, 1, 1, 1, 1, 1, 1, 1, 1, 1, 1, 1, 1, 1, 1, 1, 1, 1, 1, 1, 1, 1, 1, 1, 1, 1, 1, 1, 1, 1, 1, 1, 1, 1, 1, 1, 1, 1, 1, 1, 1, 1, 1, 1, 1, 1, 1, 1, 1, 1, 1, 1, 1, 1, 1, 1, 1, 1, 1, 1, 1, 1, 1, 1, 1, 1, 1, 1, 1, 1, 1, 1, 1, 1, 1, 1, 1, 1, 1, 1, 1, 1, 1, 1, 1, 1, 1, 1, 1, 1, 1, 1, 1, 1, 1, 1, 1, 1, 1, 1, 1, 1, 1, 1, 1, 1, 1, 1, 1, 1, 1, 1, 1, 1, 1, 1, 1, 1, 1, 1, 1, 1, 1, 1, 1, 1, 1, 1, 1, 1, 1, 1, 1, 1, 1, 1, 1, 1, 1, 1, 1, 1, 1, 1, 1, 1, 1, 1, 1, 1, 1, 1, 1, 1, 1, 1, 1, 1, 1, 1, 1, 1, 1, 1, 1, 1, 1, 0, 0, 0, 0, 0, 0, 0, 0, 0, 0, 0, 0, 0, 0, 0, 0, 0, 0, 0, 0, 0, 0, 0, 0, 0, 0, 0, 0, 0, 0, 0, 0, 0, 0, 0, 0, 0, 0, 0, 0, 0, 0, 0, 0, 0, 0, 0, 0, 0, 0, 0, 0, 0, 0, 0, 0, 0, 0, 0, 0, 0, 0, 0, 0, 0, 0, 0, 0, 0, 0, 0, 0, 0, 0, 0, 0, 0, 0, 0, 0, 0, 0, 0, 0, 0, 0, 0, 0, 0, 0, 0, 0, 0, 0, 0, 0, 0, 0, 0, 0, 0, 0, 0, 0, 0, 0, 0, 0, 0, 0, 0, 0, 0, 0, 0, 0, 0, 0, 0, 0, 0, 0, 0, 0, 0, 0, 0, 0, 0, 0, 0, 0, 0, 0, 0, 0, 0, 0, 0, 0, 0, 0, 0, 0, 0, 0, 0, 0, 0, 0, 0, 0, 0, 0, 0, 0, 0, 0, 0, 0, 0])
_uv = me_mesh_002.uv_layers.new(name='UVMap.Projections')
_uv.uv.foreach_set('vector', [0.3512, 0.4256, 0.3743, 0.3907, 0.4143, 0.4247, 0.3988, 0.4488, 0.1796, 0.4583, 0.2067, 0.3791, 0.2792, 0.3985, 0.2596, 0.4585, 0.2792, 0.3985, 0.3144, 0.3475, 0.3743, 0.3907, 0.3512, 0.4256, 0.3743, 0.3907, 0.4228, 0.3533, 0.4471, 0.3988, 0.4143, 0.4247, 0.2067, 0.3791, 0.2549, 0.3123, 0.3144, 0.3475, 0.2792, 0.3985, 0.3144, 0.3475, 0.3879, 0.2929, 0.4228, 0.3533, 0.3743, 0.3907, 0.2549, 0.3123, 0.3547, 0.2408, 0.3879, 0.2929, 0.3144, 0.3475, 0.4734, 0.3892, 0.4471, 0.3988, 0.4228, 0.3533, 0.4615, 0.3393, 0.3879, 0.2929, 0.4462, 0.272, 0.4615, 0.3393, 0.4228, 0.3533, 0.5019, 0.3864, 0.4734, 0.3892, 0.4615, 0.3393, 0.5033, 0.335, 0.3547, 0.2408, 0.4334, 0.2129, 0.4462, 0.272, 0.3879, 0.2929, 0.4462, 0.272, 0.5089, 0.265, 0.5033, 0.335, 0.4615, 0.3393, 0.5309, 0.3911, 0.5019, 0.3864, 0.5033, 0.335, 0.5459, 0.3414, 0.4334, 0.2129, 0.5178, 0.2025, 0.5089, 0.265, 0.4462, 0.272, 0.5089, 0.265, 0.5723, 0.2735, 0.5459, 0.3414, 0.5033, 0.335, 0.5459, 0.3414, 0.585, 0.3588, 0.5576, 0.4033, 0.5309, 0.3911, 0.5178, 0.2025, 0.6028, 0.2121, 0.5723, 0.2735, 0.5089, 0.265, 0.5723, 0.2735, 0.6306, 0.298, 0.585, 0.3588, 0.5459, 0.3414, 0.5797, 0.4217, 0.5576, 0.4033, 0.585, 0.3588, 0.6173, 0.3853, 0.6028, 0.2121, 0.6806, 0.243, 0.6306, 0.298, 0.5723, 0.2735, 0.6306, 0.298, 0.6787, 0.3366, 0.6173, 0.3853, 0.585, 0.3588, 0.5962, 0.4449, 0.5797, 0.4217, 0.6173, 0.3853, 0.6414, 0.4192, 0.6806, 0.243, 0.7449, 0.2931, 0.6787, 0.3366, 0.6306, 0.298, 0.6787, 0.3366, 0.7146, 0.3865, 0.6414, 0.4192, 0.6173, 0.3853, 0.6065, 0.4719, 0.5962, 0.4449, 0.6414, 0.4192, 0.6565, 0.4587, 0.4841, 0.6097, 0.5276, 0.6093, 0.5411, 0.6627, 0.477, 0.6631, 0.7449, 0.2931, 0.793, 0.3591, 0.7146, 0.3865, 0.6787, 0.3366, 0.7146, 0.3865, 0.7372, 0.4456, 0.6565, 0.4587, 0.6414, 0.4192, 0.61, 0.5014, 0.6065, 0.4719, 0.6565, 0.4587, 0.6617, 0.5023, 0.793, 0.3591, 0.8234, 0.4383, 0.7372, 0.4456, 0.7146, 0.3865, 0.7372, 0.4456, 0.7452, 0.5115, 0.6617, 0.5023, 0.6565, 0.4587, 0.6058, 0.5317, 0.61, 0.5014, 0.6617, 0.5023, 0.6558, 0.5472, 0.8234, 0.4383, 0.8343, 0.5274, 0.7452, 0.5115, 0.7372, 0.4456, 0.7452, 0.5115, 0.7366, 0.5797, 0.6558, 0.5472, 0.6617, 0.5023, 0.6558, 0.5472, 0.6388, 0.5889, 0.5942, 0.5596, 0.6058, 0.5317, 0.8343, 0.5274, 0.8232, 0.6202, 0.7366, 0.5797, 0.7452, 0.5115, 0.7366, 0.5797, 0.7116, 0.6432, 0.6388, 0.5889, 0.6558, 0.5472, 0.5764, 0.5826, 0.5942, 0.5596, 0.6388, 0.5889, 0.6127, 0.6231, 0.8232, 0.6202, 0.7899, 0.7068, 0.7116, 0.6432, 0.7366, 0.5797, 0.7116, 0.6432, 0.6727, 0.6955, 0.6127, 0.6231, 0.6388, 0.5889, 0.5538, 0.5994, 0.5764, 0.5826, 0.6127, 0.6231, 0.5796, 0.6481, 0.7899, 0.7068, 0.738, 0.7784, 0.6727, 0.6955, 0.7116, 0.6432, 0.6727, 0.6955, 0.6232, 0.7337, 0.5796, 0.6481, 0.6127, 0.6231, 0.5276, 0.6093, 0.5538, 0.5994, 0.5796, 0.6481, 0.5411, 0.6627, 0.738, 0.7784, 0.6715, 0.8304, 0.6232, 0.7337, 0.6727, 0.6955, 0.6232, 0.7337, 0.5654, 0.756, 0.5411, 0.6627, 0.5796, 0.6481, 0.6715, 0.8304, 0.5937, 0.8609, 0.5654, 0.756, 0.6232, 0.7337, 0.5654, 0.756, 0.4689, 0.7561, 0.477, 0.6631, 0.5411, 0.6627, 0.4553, 0.5998, 0.4841, 0.6097, 0.477, 0.6631, 0.4345, 0.648, 0.5937, 0.8609, 0.4632, 0.861, 0.4689, 0.7561, 0.5654, 0.756, 0.4689, 0.7561, 0.4046, 0.7327, 0.4345, 0.648, 0.477, 0.6631, 0.4301, 0.5827, 0.4553, 0.5998, 0.4345, 0.648, 0.3972, 0.6225, 0.4632, 0.861, 0.3761, 0.8289, 0.4046, 0.7327, 0.4689, 0.7561, 0.4046, 0.7327, 0.3482, 0.6933, 0.3972, 0.6225, 0.4345, 0.648, 0.3972, 0.6225, 0.3679, 0.5893, 0.4103, 0.5605, 0.4301, 0.5827, 0.3761, 0.8289, 0.2995, 0.7749, 0.3482, 0.6933, 0.4046, 0.7327, 0.3482, 0.6933, 0.3038, 0.6427, 0.3679, 0.5893, 0.3972, 0.6225, 0.3966, 0.5346, 0.4103, 0.5605, 0.3679, 0.5893, 0.3476, 0.551, 0.2995, 0.7749, 0.2391, 0.7058, 0.3038, 0.6427, 0.3482, 0.6933, 0.3038, 0.6427, 0.2732, 0.5847, 0.3476, 0.551, 0.3679, 0.5893, 0.3896, 0.5063, 0.3966, 0.5346, 0.3476, 0.551, 0.3374, 0.5094, 0.2391, 0.7058, 0.1975, 0.6272, 0.2732, 0.5847, 0.3038, 0.6427, 0.2732, 0.5847, 0.2579, 0.5222, 0.3374, 0.5094, 0.3476, 0.551, 0.3902, 0.477, 0.3896, 0.5063, 0.3374, 0.5094, 0.3384, 0.4665, 0.1975, 0.6272, 0.1769, 0.5431, 0.2579, 0.5222, 0.2732, 0.5847, 0.2579, 0.5222, 0.2596, 0.4585, 0.3384, 0.4665, 0.3374, 0.5094, 0.1769, 0.5431, 0.1796, 0.4583, 0.2596, 0.4585, 0.2579, 0.5222, 0.3988, 0.4488, 0.3902, 0.477, 0.3384, 0.4665, 0.3512, 0.4256, 0.2596, 0.4585, 0.2792, 0.3985, 0.3512, 0.4256, 0.3384, 0.4665, 0.2067, 0.3791, 0.1796, 0.4583, 0.1566, 0.4551, 0.1858, 0.3709, 0.03074, 0.07511, 0.05828, 0.07511, 0.05828, 0.08675, 0.03074, 0.08675, 0.03074, 0.06235, 0.05828, 0.06235, 0.05828, 0.07511, 0.03074, 0.07511, 0.03074, 0.04849, 0.05828, 0.04849, 0.05828, 0.06235, 0.03074, 0.06235, 0.03074, 0.03441, 0.05828, 0.03441, 0.05828, 0.04849, 0.03074, 0.04849, 0.05828, 0.07511, 0.08628, 0.07511, 0.08628, 0.08675, 0.05828, 0.08675, 0.1858, 0.3709, 0.2377, 0.2999, 0.2549, 0.3123, 0.2067, 0.3791, 0.05828, 0.06235, 0.08628, 0.06235, 0.08628, 0.07511, 0.05828, 0.07511, 0.05828, 0.04849, 0.08628, 0.04849, 0.08628, 0.06235, 0.05828, 0.06235, 0.05828, 0.03441, 0.08628, 0.03441, 0.08628, 0.04849, 0.05828, 0.04849, 0.08628, 0.06235, 0.1288, 0.06235, 0.1288, 0.07511, 0.08628, 0.07511, 0.2377, 0.2999, 0.345, 0.224, 0.3547, 0.2408, 0.2549, 0.3123, 0.08628, 0.07511, 0.1288, 0.07511, 0.1288, 0.08675, 0.08628, 0.08675, 0.08628, 0.04849, 0.1288, 0.04849, 0.1288, 0.06235, 0.08628, 0.06235, 0.08628, 0.03441, 0.1288, 0.03441, 0.1288, 0.04849, 0.08628, 0.04849, 0.1288, 0.07511, 0.1602, 0.07511, 0.1602, 0.08675, 0.1288, 0.08675, 0.345, 0.224, 0.4293, 0.1943, 0.4334, 0.2129, 0.3547, 0.2408, 0.1288, 0.06235, 0.1602, 0.06235, 0.1602, 0.07511, 0.1288, 0.07511, 0.1288, 0.04849, 0.1602, 0.04849, 0.1602, 0.06235, 0.1288, 0.06235, 0.1288, 0.03441, 0.1602, 0.03441, 0.1602, 0.04849, 0.1288, 0.04849, 0.1602, 0.07511, 0.1955, 0.07511, 0.1955, 0.08675, 0.1602, 0.08675, 0.4293, 0.1943, 0.5197, 0.1829, 0.5178, 0.2025, 0.4334, 0.2129, 0.1602, 0.06235, 0.1955, 0.06235, 0.1955, 0.07511, 0.1602, 0.07511, 0.1602, 0.04849, 0.1955, 0.04849, 0.1955, 0.06235, 0.1602, 0.06235, 0.1602, 0.03441, 0.1955, 0.03441, 0.1955, 0.04849, 0.1602, 0.04849, 0.1955, 0.07511, 0.2356, 0.07511, 0.2356, 0.08675, 0.1955, 0.08675, 0.5197, 0.1829, 0.6106, 0.1926, 0.6028, 0.2121, 0.5178, 0.2025, 0.1955, 0.06235, 0.2356, 0.06235, 0.2356, 0.07511, 0.1955, 0.07511, 0.1955, 0.04849, 0.2356, 0.04849, 0.2356, 0.06235, 0.1955, 0.06235, 0.1955, 0.03441, 0.2356, 0.03441, 0.2356, 0.04849, 0.1955, 0.04849, 0.2356, 0.07511, 0.2806, 0.07511, 0.2806, 0.08675, 0.2356, 0.08675, 0.6106, 0.1926, 0.6938, 0.225, 0.6806, 0.243, 0.6028, 0.2121, 0.2356, 0.06235, 0.2806, 0.06235, 0.2806, 0.07511, 0.2356, 0.07511, 0.2356, 0.04849, 0.2806, 0.04849, 0.2806, 0.06235, 0.2356, 0.06235, 0.2356, 0.03441, 0.2806, 0.03441, 0.2806, 0.04849, 0.2356, 0.04849, 0.2806, 0.07511, 0.3285, 0.07511, 0.3285, 0.08675, 0.2806, 0.08675, 0.6938, 0.225, 0.7624, 0.2781, 0.7449, 0.2931, 0.6806, 0.243, 0.2806, 0.06235, 0.3285, 0.06235, 0.3285, 0.07511, 0.2806, 0.07511, 0.2806, 0.04849, 0.3285, 0.04849, 0.3285, 0.06235, 0.2806, 0.06235, 0.2806, 0.03441, 0.3285, 0.03441, 0.3285, 0.04849, 0.2806, 0.04849, 0.3285, 0.07511, 0.3789, 0.07511, 0.3789, 0.08675, 0.3285, 0.08675, 0.7624, 0.2781, 0.8138, 0.3486, 0.793, 0.3591, 0.7449, 0.2931, 0.3285, 0.06235, 0.3789, 0.06235, 0.3789, 0.07511, 0.3285, 0.07511, 0.3285, 0.04849, 0.3789, 0.04849, 0.3789, 0.06235, 0.3285, 0.06235, 0.3285, 0.03441, 0.3789, 0.03441, 0.3789, 0.04849, 0.3285, 0.04849, 0.3789, 0.07511, 0.4315, 0.07511, 0.4315, 0.08675, 0.3789, 0.08675, 0.8138, 0.3486, 0.8464, 0.4333, 0.8234, 0.4383, 0.793, 0.3591, 0.3789, 0.06235, 0.4315, 0.06235, 0.4315, 0.07511, 0.3789, 0.07511, 0.3789, 0.04849, 0.4315, 0.04849, 0.4315, 0.06235, 0.3789, 0.06235, 0.3789, 0.03441, 0.4315, 0.03441, 0.4315, 0.04849, 0.3789, 0.04849, 0.4315, 0.07511, 0.486, 0.07511, 0.486, 0.08675, 0.4315, 0.08675, 0.8464, 0.4333, 0.8582, 0.5289, 0.8343, 0.5274, 0.8234, 0.4383, 0.4315, 0.06235, 0.486, 0.06235, 0.486, 0.07511, 0.4315, 0.07511, 0.4315, 0.04849, 0.486, 0.04849, 0.486, 0.06235, 0.4315, 0.06235, 0.4315, 0.03441, 0.486, 0.03441, 0.486, 0.04849, 0.4315, 0.04849, 0.486, 0.07511, 0.5413, 0.07511, 0.5413, 0.08675, 0.486, 0.08675, 0.8582, 0.5289, 0.8464, 0.6286, 0.8232, 0.6202, 0.8343, 0.5274, 0.486, 0.06235, 0.5413, 0.06235, 0.5413, 0.07511, 0.486, 0.07511, 0.486, 0.04849, 0.5413, 0.04849, 0.5413, 0.06235, 0.486, 0.06235, 0.486, 0.03441, 0.5413, 0.03441, 0.5413, 0.04849, 0.486, 0.04849, 0.5413, 0.07511, 0.5943, 0.07511, 0.5943, 0.08675, 0.5413, 0.08675, 0.8464, 0.6286, 0.8109, 0.7218, 0.7899, 0.7068, 0.8232, 0.6202, 0.5413, 0.06235, 0.5943, 0.06235, 0.5943, 0.07511, 0.5413, 0.07511, 0.5413, 0.04849, 0.5943, 0.04849, 0.5943, 0.06235, 0.5413, 0.06235, 0.5413, 0.03441, 0.5943, 0.03441, 0.5943, 0.04849, 0.5413, 0.04849, 0.5943, 0.07511, 0.643, 0.07511, 0.643, 0.08675, 0.5943, 0.08675, 0.8109, 0.7218, 0.7553, 0.7987, 0.738, 0.7784, 0.7899, 0.7068, 0.5943, 0.06235, 0.643, 0.06235, 0.643, 0.07511, 0.5943, 0.07511, 0.5943, 0.04849, 0.643, 0.04849, 0.643, 0.06235, 0.5943, 0.06235, 0.5943, 0.03441, 0.643, 0.03441, 0.643, 0.04849, 0.5943, 0.04849, 0.643, 0.07511, 0.688, 0.07511, 0.688, 0.08675, 0.643, 0.08675, 0.7553, 0.7987, 0.6841, 0.8547, 0.6715, 0.8304, 0.738, 0.7784, 0.643, 0.06235, 0.688, 0.06235, 0.688, 0.07511, 0.643, 0.07511, 0.643, 0.04849, 0.688, 0.04849, 0.688, 0.06235, 0.643, 0.06235, 0.643, 0.03441, 0.688, 0.03441, 0.688, 0.04849, 0.643, 0.04849, 0.688, 0.07511, 0.7309, 0.07511, 0.7309, 0.08675, 0.688, 0.08675, 0.6841, 0.8547, 0.6008, 0.8874, 0.5937, 0.8609, 0.6715, 0.8304, 0.688, 0.06235, 0.7309, 0.06235, 0.7309, 0.07511, 0.688, 0.07511, 0.688, 0.04849, 0.7309, 0.04849, 0.7309, 0.06235, 0.688, 0.06235, 0.688, 0.03441, 0.7309, 0.03441, 0.7309, 0.04849, 0.688, 0.04849, 0.7309, 0.07511, 0.7938, 0.07511, 0.7938, 0.08675, 0.7309, 0.08675, 0.6008, 0.8874, 0.4608, 0.8874, 0.4632, 0.861, 0.5937, 0.8609, 0.7309, 0.06235, 0.7938, 0.06235, 0.7938, 0.07511, 0.7309, 0.07511, 0.7309, 0.04849, 0.7938, 0.04849, 0.7938, 0.06235, 0.7309, 0.06235, 0.7309, 0.03441, 0.7938, 0.03441, 0.7938, 0.04849, 0.7309, 0.04849, 0.7938, 0.07511, 0.8365, 0.07511, 0.8365, 0.08675, 0.7938, 0.08675, 0.4608, 0.8874, 0.3674, 0.8527, 0.3761, 0.8289, 0.4632, 0.861, 0.7938, 0.06235, 0.8365, 0.06235, 0.8365, 0.07511, 0.7938, 0.07511, 0.7938, 0.04849, 0.8365, 0.04849, 0.8365, 0.06235, 0.7938, 0.06235, 0.7938, 0.03441, 0.8365, 0.03441, 0.8365, 0.04849, 0.7938, 0.04849, 0.8365, 0.07511, 0.8785, 0.07511, 0.8785, 0.08675, 0.8365, 0.08675, 0.3674, 0.8527, 0.2851, 0.7946, 0.2995, 0.7749, 0.3761, 0.8289, 0.8365, 0.06235, 0.8785, 0.06235, 0.8785, 0.07511, 0.8365, 0.07511, 0.8365, 0.04849, 0.8785, 0.04849, 0.8785, 0.06235, 0.8365, 0.06235, 0.8365, 0.03441, 0.8785, 0.03441, 0.8785, 0.04849, 0.8365, 0.04849, 0.8785, 0.07511, 0.9187, 0.07511, 0.9187, 0.08675, 0.8785, 0.08675, 0.2851, 0.7946, 0.2203, 0.7203, 0.2391, 0.7058, 0.2995, 0.7749, 0.8785, 0.06235, 0.9187, 0.06235, 0.9187, 0.07511, 0.8785, 0.07511, 0.8785, 0.04849, 0.9187, 0.04849, 0.9187, 0.06235, 0.8785, 0.06235, 0.8785, 0.03441, 0.9187, 0.03441, 0.9187, 0.04849, 0.8785, 0.04849, 0.9187, 0.07511, 0.9575, 0.07511, 0.9575, 0.08675, 0.9187, 0.08675, 0.2203, 0.7203, 0.1757, 0.6358, 0.1975, 0.6272, 0.2391, 0.7058, 0.9187, 0.06235, 0.9575, 0.06235, 0.9575, 0.07511, 0.9187, 0.07511, 0.9187, 0.04849, 0.9575, 0.04849, 0.9575, 0.06235, 0.9187, 0.06235, 0.9187, 0.03441, 0.9575, 0.03441, 0.9575, 0.04849, 0.9187, 0.04849, 0.9575, 0.07511, 0.9954, 0.07511, 0.9954, 0.08675, 0.9575, 0.08675, 0.1757, 0.6358, 0.1536, 0.5457, 0.1769, 0.5431, 0.1975, 0.6272, 0.9575, 0.06235, 0.9954, 0.06235, 0.9954, 0.07511, 0.9575, 0.07511, 0.9575, 0.04849, 0.9954, 0.04849, 0.9954, 0.06235, 0.9575, 0.06235, 0.9575, 0.03441, 0.9954, 0.03441, 0.9954, 0.04849, 0.9575, 0.04849, 0.003894, 0.07511, 0.03074, 0.07511, 0.03074, 0.08675, 0.003894, 0.08675, 0.1536, 0.5457, 0.1566, 0.4551, 0.1796, 0.4583, 0.1769, 0.5431, 0.003894, 0.06235, 0.03074, 0.06235, 0.03074, 0.07511, 0.003894, 0.07511, 0.003894, 0.04849, 0.03074, 0.04849, 0.03074, 0.06235, 0.003894, 0.06235, 0.003894, 0.03441, 0.03074, 0.03441, 0.03074, 0.04849, 0.003894, 0.04849, 0.6876, 0.03476, 0.6626, 0.03476, 0.6626, 0.02511, 0.6876, 0.02511, 0.6876, 0.04535, 0.6626, 0.04535, 0.6626, 0.03476, 0.6876, 0.03476, 0.6876, 0.05834, 0.6626, 0.05834, 0.6626, 0.04535, 0.6876, 0.04535, 0.6876, 0.1327, 0.6626, 0.1327, 0.6626, 0.09202, 0.6876, 0.09202, 0.6876, 0.1757, 0.6626, 0.1757, 0.6626, 0.1327, 0.6876, 0.1327, 0.6626, 0.2825, 0.637, 0.2825, 0.637, 0.1757, 0.6626, 0.1757, 0.6626, 0.436, 0.637, 0.436, 0.637, 0.2825, 0.6626, 0.2825, 0.6626, 0.5751, 0.637, 0.5751, 0.637, 0.436, 0.6626, 0.436, 0.6876, 0.6235, 0.6626, 0.6235, 0.6626, 0.5751, 0.6876, 0.5751, 0.6626, 0.09202, 0.637, 0.09202, 0.637, 0.05834, 0.6626, 0.05834, 0.6876, 0.6741, 0.6626, 0.6741, 0.6626, 0.6596, 0.6876, 0.6596, 0.5973, 0.6596, 0.5973, 0.6235, 0.637, 0.6235, 0.637, 0.6596, 0.013, 0.8002, 0.03187, 0.7706, 0.1371, 0.8503, 0.1367, 0.8509, 0.1357, 0.8521, 0.6626, 0.03476, 0.637, 0.03476, 0.637, 0.02511, 0.6626, 0.02511, 0.6626, 0.04535, 0.637, 0.04535, 0.637, 0.03476, 0.6626, 0.03476, 0.6626, 0.05834, 0.637, 0.05834, 0.637, 0.04535, 0.6626, 0.04535, 0.6626, 0.1327, 0.637, 0.1327, 0.637, 0.09202, 0.6626, 0.09202, 0.6626, 0.1757, 0.637, 0.1757, 0.637, 0.1327, 0.6626, 0.1327, 0.637, 0.2825, 0.5973, 0.2825, 0.5973, 0.1757, 0.637, 0.1757, 0.637, 0.436, 0.5973, 0.436, 0.5973, 0.2825, 0.637, 0.2825, 0.637, 0.5751, 0.5973, 0.5751, 0.5973, 0.436, 0.637, 0.436, 0.637, 0.6235, 0.637, 0.5751, 0.6626, 0.5751, 0.6626, 0.6235, 0.637, 0.1327, 0.5973, 0.1327, 0.5973, 0.09202, 0.637, 0.09202, 0.6626, 0.6741, 0.637, 0.6741, 0.637, 0.6596, 0.6626, 0.6596, 0.03187, 0.7706, 0.07124, 0.7374, 0.1402, 0.8511, 0.1371, 0.8503, 0.637, 0.04535, 0.5973, 0.04535, 0.5973, 0.03476, 0.637, 0.03476, 0.637, 0.05834, 0.5973, 0.05834, 0.5973, 0.04535, 0.637, 0.04535, 0.637, 0.09202, 0.5973, 0.09202, 0.5973, 0.05834, 0.637, 0.05834, 0.637, 0.1757, 0.5973, 0.1757, 0.5973, 0.1327, 0.637, 0.1327, 0.5973, 0.2825, 0.57, 0.2825, 0.57, 0.1757, 0.5973, 0.1757, 0.5973, 0.436, 0.57, 0.436, 0.57, 0.2825, 0.5973, 0.2825, 0.5973, 0.5751, 0.57, 0.5751, 0.57, 0.436, 0.5973, 0.436, 0.637, 0.6235, 0.5973, 0.6235, 0.5973, 0.5751, 0.637, 0.5751, 0.637, 0.6741, 0.5973, 0.6741, 0.5973, 0.6596, 0.637, 0.6596, 0.3686, 0.6596, 0.3686, 0.6235, 0.3979, 0.6235, 0.3979, 0.6596, 0.6626, 0.6596, 0.6626, 0.6235, 0.6876, 0.6235, 0.6876, 0.6596, 0.637, 0.6596, 0.637, 0.6235, 0.6626, 0.6235, 0.6626, 0.6596, 0.2084, 0.7282, 0.238, 0.746, 0.1511, 0.8499, 0.149, 0.8488, 0.5973, 0.09202, 0.57, 0.09202, 0.57, 0.05834, 0.5973, 0.05834, 0.013, 0.8002, 0.1357, 0.8521, 0.1355, 0.8533, 0.135, 0.8544, 0.002029, 0.8342, 0.000102, 0.8691, 0.002029, 0.8342, 0.135, 0.8544, 0.1349, 0.8551, 0.1346, 0.8567, 0.5973, 0.03476, 0.57, 0.03476, 0.57, 0.02511, 0.5973, 0.02511, 0.5973, 0.04535, 0.57, 0.04535, 0.57, 0.03476, 0.5973, 0.03476, 0.5973, 0.05834, 0.57, 0.05834, 0.57, 0.04535, 0.5973, 0.04535, 0.5973, 0.1327, 0.57, 0.1327, 0.57, 0.09202, 0.5973, 0.09202, 0.5973, 0.1757, 0.57, 0.1757, 0.57, 0.1327, 0.5973, 0.1327, 0.57, 0.2825, 0.5418, 0.2825, 0.5418, 0.1757, 0.57, 0.1757, 0.57, 0.436, 0.5418, 0.436, 0.5418, 0.2825, 0.57, 0.2825, 0.57, 0.5751, 0.5418, 0.5751, 0.5418, 0.436, 0.57, 0.436, 0.57, 0.6235, 0.57, 0.5751, 0.5973, 0.5751, 0.5973, 0.6235, 0.57, 0.09202, 0.5418, 0.09202, 0.5418, 0.05834, 0.57, 0.05834, 0.5973, 0.6741, 0.57, 0.6741, 0.57, 0.6596, 0.5973, 0.6596, 0.1381, 0.7165, 0.1443, 0.8487, 0.1423, 0.8499, 0.1034, 0.7234, 0.57, 0.03476, 0.5418, 0.03476, 0.5418, 0.02511, 0.57, 0.02511, 0.57, 0.04535, 0.5418, 0.04535, 0.5418, 0.03476, 0.57, 0.03476, 0.57, 0.05834, 0.5418, 0.05834, 0.5418, 0.04535, 0.57, 0.04535, 0.57, 0.1327, 0.5418, 0.1327, 0.5418, 0.09202, 0.57, 0.09202, 0.57, 0.1757, 0.5418, 0.1757, 0.5418, 0.1327, 0.57, 0.1327, 0.5418, 0.2825, 0.5126, 0.2825, 0.5126, 0.1757, 0.5418, 0.1757, 0.5418, 0.436, 0.5126, 0.436, 0.5126, 0.2825, 0.5418, 0.2825, 0.5418, 0.5751, 0.5126, 0.5751, 0.5126, 0.436, 0.5418, 0.436, 0.5418, 0.6235, 0.5418, 0.5751, 0.57, 0.5751, 0.57, 0.6235, 0.5418, 0.09202, 0.5126, 0.09202, 0.5126, 0.05834, 0.5418, 0.05834, 0.57, 0.6596, 0.57, 0.6235, 0.5973, 0.6235, 0.5973, 0.6596, 0.57, 0.6741, 0.5418, 0.6741, 0.5418, 0.6596, 0.57, 0.6596, 0.5418, 0.03476, 0.5126, 0.03476, 0.5126, 0.02511, 0.5418, 0.02511, 0.5418, 0.04535, 0.5126, 0.04535, 0.5126, 0.03476, 0.5418, 0.03476, 0.5418, 0.05834, 0.5126, 0.05834, 0.5126, 0.04535, 0.5418, 0.04535, 0.5418, 0.1327, 0.5126, 0.1327, 0.5126, 0.09202, 0.5418, 0.09202, 0.5418, 0.1757, 0.5126, 0.1757, 0.5126, 0.1327, 0.5418, 0.1327, 0.5126, 0.2825, 0.4829, 0.2825, 0.4829, 0.1757, 0.5126, 0.1757, 0.5126, 0.436, 0.4829, 0.436, 0.4829, 0.2825, 0.5126, 0.2825, 0.5126, 0.5751, 0.4829, 0.5751, 0.4829, 0.436, 0.5126, 0.436, 0.5418, 0.6235, 0.5126, 0.6235, 0.5126, 0.5751, 0.5418, 0.5751, 0.5126, 0.09202, 0.4829, 0.09202, 0.4829, 0.05834, 0.5126, 0.05834, 0.07659, 0.6596, 0.07659, 0.6235, 0.1026, 0.6235, 0.1026, 0.6596, 0.5418, 0.6741, 0.5126, 0.6741, 0.5126, 0.6596, 0.5418, 0.6596, 0.5126, 0.03476, 0.4829, 0.03476, 0.4829, 0.02511, 0.5126, 0.02511, 0.5126, 0.04535, 0.4829, 0.04535, 0.4829, 0.03476, 0.5126, 0.03476, 0.5126, 0.05834, 0.4829, 0.05834, 0.4829, 0.04535, 0.5126, 0.04535, 0.5126, 0.1327, 0.4829, 0.1327, 0.4829, 0.09202, 0.5126, 0.09202, 0.5126, 0.1757, 0.4829, 0.1757, 0.4829, 0.1327, 0.5126, 0.1327, 0.4829, 0.2825, 0.4541, 0.2825, 0.4541, 0.1757, 0.4829, 0.1757, 0.4829, 0.436, 0.4541, 0.436, 0.4541, 0.2825, 0.4829, 0.2825, 0.4829, 0.5751, 0.4541, 0.5751, 0.4541, 0.436, 0.4829, 0.436, 0.4829, 0.6235, 0.4829, 0.5751, 0.5126, 0.5751, 0.5126, 0.6235, 0.4829, 0.09202, 0.4541, 0.09202, 0.4541, 0.05834, 0.4829, 0.05834, 0.5418, 0.6596, 0.5418, 0.6235, 0.57, 0.6235, 0.57, 0.6596, 0.5126, 0.6741, 0.4829, 0.6741, 0.4829, 0.6596, 0.5126, 0.6596, 0.1034, 0.7234, 0.1423, 0.8499, 0.1402, 0.8511, 0.07124, 0.7374, 0.1381, 0.7165, 0.1742, 0.718, 0.1467, 0.8486, 0.1443, 0.8487, 0.4829, 0.03476, 0.4541, 0.03476, 0.4541, 0.02511, 0.4829, 0.02511, 0.4829, 0.04535, 0.4541, 0.04535, 0.4541, 0.03476, 0.4829, 0.03476, 0.4829, 0.05834, 0.4541, 0.05834, 0.4541, 0.04535, 0.4829, 0.04535, 0.4829, 0.1327, 0.4541, 0.1327, 0.4541, 0.09202, 0.4829, 0.09202, 0.4829, 0.1757, 0.4541, 0.1757, 0.4541, 0.1327, 0.4829, 0.1327, 0.4541, 0.2825, 0.426, 0.2825, 0.426, 0.1757, 0.4541, 0.1757, 0.4541, 0.436, 0.426, 0.436, 0.426, 0.2825, 0.4541, 0.2825, 0.4541, 0.5751, 0.426, 0.5751, 0.426, 0.436, 0.4541, 0.436, 0.4829, 0.6235, 0.4541, 0.6235, 0.4541, 0.5751, 0.4829, 0.5751, 0.4541, 0.09202, 0.426, 0.09202, 0.426, 0.05834, 0.4541, 0.05834, 0.5126, 0.6596, 0.5126, 0.6235, 0.5418, 0.6235, 0.5418, 0.6596, 0.3385, 0.6596, 0.3385, 0.6235, 0.3686, 0.6235, 0.3686, 0.6596, 0.4829, 0.6741, 0.4541, 0.6741, 0.4541, 0.6596, 0.4829, 0.6596, 0.2887, 0.8329, 0.1547, 0.8556, 0.1544, 0.8533, 0.2792, 0.7993, 0.4541, 0.03476, 0.426, 0.03476, 0.426, 0.02511, 0.4541, 0.02511, 0.4541, 0.04535, 0.426, 0.04535, 0.426, 0.03476, 0.4541, 0.03476, 0.4541, 0.05834, 0.426, 0.05834, 0.426, 0.04535, 0.4541, 0.04535, 0.4541, 0.1327, 0.426, 0.1327, 0.426, 0.09202, 0.4541, 0.09202, 0.4541, 0.1757, 0.426, 0.1757, 0.426, 0.1327, 0.4541, 0.1327, 0.426, 0.2825, 0.3979, 0.2825, 0.3979, 0.1757, 0.426, 0.1757, 0.426, 0.436, 0.3979, 0.436, 0.3979, 0.2825, 0.426, 0.2825, 0.426, 0.5751, 0.3979, 0.5751, 0.3979, 0.436, 0.426, 0.436, 0.426, 0.6235, 0.426, 0.5751, 0.4541, 0.5751, 0.4541, 0.6235, 0.426, 0.09202, 0.3979, 0.09202, 0.3979, 0.05834, 0.426, 0.05834, 0.4829, 0.6596, 0.4829, 0.6235, 0.5126, 0.6235, 0.5126, 0.6596, 0.4541, 0.6741, 0.426, 0.6741, 0.426, 0.6596, 0.4541, 0.6596, 0.2084, 0.7282, 0.149, 0.8488, 0.1467, 0.8486, 0.1742, 0.718, 0.426, 0.03476, 0.3979, 0.03476, 0.3979, 0.02511, 0.426, 0.02511, 0.426, 0.04535, 0.3979, 0.04535, 0.3979, 0.03476, 0.426, 0.03476, 0.426, 0.05834, 0.3979, 0.05834, 0.3979, 0.04535, 0.426, 0.04535, 0.426, 0.1327, 0.3979, 0.1327, 0.3979, 0.09202, 0.426, 0.09202, 0.426, 0.1757, 0.3979, 0.1757, 0.3979, 0.1327, 0.426, 0.1327, 0.3979, 0.2825, 0.3686, 0.2825, 0.3686, 0.1757, 0.3979, 0.1757, 0.3979, 0.436, 0.3686, 0.436, 0.3686, 0.2825, 0.3979, 0.2825, 0.3979, 0.5751, 0.3686, 0.5751, 0.3686, 0.436, 0.3979, 0.436, 0.426, 0.6235, 0.3979, 0.6235, 0.3979, 0.5751, 0.426, 0.5751, 0.3979, 0.09202, 0.3686, 0.09202, 0.3686, 0.05834, 0.3979, 0.05834, 0.426, 0.6741, 0.3979, 0.6741, 0.3979, 0.6596, 0.426, 0.6596, 0.3979, 0.03476, 0.3686, 0.03476, 0.3686, 0.02511, 0.3979, 0.02511, 0.3979, 0.04535, 0.3686, 0.04535, 0.3686, 0.03476, 0.3979, 0.03476, 0.3979, 0.05834, 0.3686, 0.05834, 0.3686, 0.04535, 0.3979, 0.04535, 0.3979, 0.1327, 0.3686, 0.1327, 0.3686, 0.09202, 0.3979, 0.09202, 0.3979, 0.1757, 0.3686, 0.1757, 0.3686, 0.1327, 0.3979, 0.1327, 0.3686, 0.2825, 0.3385, 0.2825, 0.3385, 0.1757, 0.3686, 0.1757, 0.3686, 0.436, 0.3385, 0.436, 0.3385, 0.2825, 0.3686, 0.2825, 0.3686, 0.5751, 0.3385, 0.5751, 0.3385, 0.436, 0.3686, 0.436, 0.3686, 0.6235, 0.3686, 0.5751, 0.3979, 0.5751, 0.3979, 0.6235, 0.3686, 0.09202, 0.3385, 0.09202, 0.3385, 0.05834, 0.3686, 0.05834, 0.308, 0.6596, 0.308, 0.6235, 0.3385, 0.6235, 0.3385, 0.6596, 0.4541, 0.6596, 0.4541, 0.6235, 0.4829, 0.6235, 0.4829, 0.6596, 0.3979, 0.6741, 0.3686, 0.6741, 0.3686, 0.6596, 0.3979, 0.6596, 0.2792, 0.7993, 0.1544, 0.8533, 0.1529, 0.8514, 0.2619, 0.77, 0.3686, 0.03476, 0.3385, 0.03476, 0.3385, 0.02511, 0.3686, 0.02511, 0.3686, 0.04535, 0.3385, 0.04535, 0.3385, 0.03476, 0.3686, 0.03476, 0.3686, 0.05834, 0.3385, 0.05834, 0.3385, 0.04535, 0.3686, 0.04535, 0.3686, 0.1327, 0.3385, 0.1327, 0.3385, 0.09202, 0.3686, 0.09202, 0.3686, 0.1757, 0.3385, 0.1757, 0.3385, 0.1327, 0.3686, 0.1327, 0.3385, 0.2825, 0.308, 0.2825, 0.308, 0.1757, 0.3385, 0.1757, 0.3385, 0.436, 0.308, 0.436, 0.308, 0.2825, 0.3385, 0.2825, 0.3385, 0.5751, 0.308, 0.5751, 0.308, 0.436, 0.3385, 0.436, 0.3686, 0.6235, 0.3385, 0.6235, 0.3385, 0.5751, 0.3686, 0.5751, 0.3385, 0.09202, 0.308, 0.09202, 0.308, 0.05834, 0.3385, 0.05834, 0.3686, 0.6741, 0.3385, 0.6741, 0.3385, 0.6596, 0.3686, 0.6596, 0.3385, 0.03476, 0.308, 0.03476, 0.308, 0.02511, 0.3385, 0.02511, 0.3385, 0.04535, 0.308, 0.04535, 0.308, 0.03476, 0.3385, 0.03476, 0.3385, 0.05834, 0.308, 0.05834, 0.308, 0.04535, 0.3385, 0.04535, 0.3385, 0.1327, 0.308, 0.1327, 0.308, 0.09202, 0.3385, 0.09202, 0.3385, 0.1757, 0.308, 0.1757, 0.308, 0.1327, 0.3385, 0.1327, 0.308, 0.2825, 0.2799, 0.2825, 0.2799, 0.1757, 0.308, 0.1757, 0.308, 0.436, 0.2799, 0.436, 0.2799, 0.2825, 0.308, 0.2825, 0.308, 0.5751, 0.2799, 0.5751, 0.2799, 0.436, 0.308, 0.436, 0.308, 0.6235, 0.308, 0.5751, 0.3385, 0.5751, 0.3385, 0.6235, 0.308, 0.09202, 0.2799, 0.09202, 0.2799, 0.05834, 0.308, 0.05834, 0.426, 0.6596, 0.426, 0.6235, 0.4541, 0.6235, 0.4541, 0.6596, 0.3385, 0.6741, 0.308, 0.6741, 0.308, 0.6596, 0.3385, 0.6596, 0.2896, 0.8691, 0.1545, 0.858, 0.1547, 0.8556, 0.2887, 0.8329, 0.2619, 0.77, 0.1529, 0.8514, 0.1511, 0.8499, 0.238, 0.746, 0.308, 0.03476, 0.2799, 0.03476, 0.2799, 0.02511, 0.308, 0.02511, 0.308, 0.04535, 0.2799, 0.04535, 0.2799, 0.03476, 0.308, 0.03476, 0.308, 0.05834, 0.2799, 0.05834, 0.2799, 0.04535, 0.308, 0.04535, 0.308, 0.1327, 0.2799, 0.1327, 0.2799, 0.09202, 0.308, 0.09202, 0.308, 0.1757, 0.2799, 0.1757, 0.2799, 0.1327, 0.308, 0.1327, 0.2799, 0.2825, 0.2525, 0.2825, 0.2525, 0.1757, 0.2799, 0.1757, 0.2799, 0.436, 0.2525, 0.436, 0.2525, 0.2825, 0.2799, 0.2825, 0.2799, 0.5751, 0.2525, 0.5751, 0.2525, 0.436, 0.2799, 0.436, 0.2799, 0.6235, 0.2799, 0.5751, 0.308, 0.5751, 0.308, 0.6235, 0.2799, 0.09202, 0.2525, 0.09202, 0.2525, 0.05834, 0.2799, 0.05834, 0.2799, 0.6596, 0.2799, 0.6235, 0.308, 0.6235, 0.308, 0.6596, 0.308, 0.6741, 0.2799, 0.6741, 0.2799, 0.6596, 0.308, 0.6596, 0.2658, 0.9361, 0.153, 0.8624, 0.1544, 0.8604, 0.2817, 0.9046, 0.2799, 0.03476, 0.2525, 0.03476, 0.2525, 0.02511, 0.2799, 0.02511, 0.2799, 0.04535, 0.2525, 0.04535, 0.2525, 0.03476, 0.2799, 0.03476, 0.2799, 0.05834, 0.2525, 0.05834, 0.2525, 0.04535, 0.2799, 0.04535, 0.2799, 0.1327, 0.2525, 0.1327, 0.2525, 0.09202, 0.2799, 0.09202, 0.2799, 0.1757, 0.2525, 0.1757, 0.2525, 0.1327, 0.2799, 0.1327, 0.2525, 0.2825, 0.2256, 0.2825, 0.2256, 0.1757, 0.2525, 0.1757, 0.2525, 0.436, 0.2256, 0.436, 0.2256, 0.2825, 0.2525, 0.2825, 0.2525, 0.5751, 0.2256, 0.5751, 0.2256, 0.436, 0.2525, 0.436, 0.2525, 0.6235, 0.2525, 0.5751, 0.2799, 0.5751, 0.2799, 0.6235, 0.2525, 0.09202, 0.2256, 0.09202, 0.2256, 0.05834, 0.2525, 0.05834, 0.2525, 0.6596, 0.2525, 0.6235, 0.2799, 0.6235, 0.2799, 0.6596, 0.2799, 0.6741, 0.2525, 0.6741, 0.2525, 0.6596, 0.2799, 0.6596, 0.2525, 0.03476, 0.2256, 0.03476, 0.2256, 0.02511, 0.2525, 0.02511, 0.2525, 0.04535, 0.2256, 0.04535, 0.2256, 0.03476, 0.2525, 0.03476, 0.2525, 0.05834, 0.2256, 0.05834, 0.2256, 0.04535, 0.2525, 0.04535, 0.2525, 0.1327, 0.2256, 0.1327, 0.2256, 0.09202, 0.2525, 0.09202, 0.2525, 0.1757, 0.2256, 0.1757, 0.2256, 0.1327, 0.2525, 0.1327, 0.2256, 0.2825, 0.1852, 0.2825, 0.1852, 0.1757, 0.2256, 0.1757, 0.2256, 0.436, 0.1852, 0.436, 0.1852, 0.2825, 0.2256, 0.2825, 0.2256, 0.5751, 0.1852, 0.5751, 0.1852, 0.436, 0.2256, 0.436, 0.2256, 0.6235, 0.2256, 0.5751, 0.2525, 0.5751, 0.2525, 0.6235, 0.2256, 0.09202, 0.1852, 0.09202, 0.1852, 0.05834, 0.2256, 0.05834, 0.2525, 0.6741, 0.2256, 0.6741, 0.2256, 0.6596, 0.2525, 0.6596, 0.1291, 0.9999, 0.1453, 0.8663, 0.1465, 0.8661, 0.1477, 0.8662, 0.1657, 0.9999, 0.2817, 0.9046, 0.1544, 0.8604, 0.1545, 0.858, 0.2896, 0.8691, 0.1852, 0.09202, 0.157, 0.09202, 0.157, 0.05834, 0.1852, 0.05834, 0.3979, 0.6596, 0.3979, 0.6235, 0.426, 0.6235, 0.426, 0.6596, 0.2256, 0.6741, 0.1852, 0.6741, 0.1852, 0.6596, 0.2256, 0.6596, 0.2658, 0.9361, 0.2438, 0.9628, 0.1518, 0.8643, 0.153, 0.8624, 0.2256, 0.03476, 0.1852, 0.03476, 0.1852, 0.02511, 0.2256, 0.02511, 0.2256, 0.04535, 0.1852, 0.04535, 0.1852, 0.03476, 0.2256, 0.03476, 0.2256, 0.05834, 0.1852, 0.05834, 0.1852, 0.04535, 0.2256, 0.04535, 0.2256, 0.1327, 0.1852, 0.1327, 0.1852, 0.09202, 0.2256, 0.09202, 0.2256, 0.1757, 0.1852, 0.1757, 0.1852, 0.1327, 0.2256, 0.1327, 0.1852, 0.2825, 0.157, 0.2825, 0.157, 0.1757, 0.1852, 0.1757, 0.1852, 0.436, 0.157, 0.436, 0.157, 0.2825, 0.1852, 0.2825, 0.1852, 0.5751, 0.157, 0.5751, 0.157, 0.436, 0.1852, 0.436, 0.1852, 0.5751, 0.2256, 0.5751, 0.2256, 0.6235, 0.1852, 0.6235, 0.2162, 0.9835, 0.1501, 0.866, 0.1518, 0.8643, 0.2438, 0.9628, 0.1852, 0.03476, 0.157, 0.03476, 0.157, 0.02511, 0.1852, 0.02511, 0.1852, 0.04535, 0.157, 0.04535, 0.157, 0.03476, 0.1852, 0.03476, 0.1852, 0.05834, 0.157, 0.05834, 0.157, 0.04535, 0.1852, 0.04535, 0.1852, 0.1327, 0.157, 0.1327, 0.157, 0.09202, 0.1852, 0.09202, 0.1852, 0.1757, 0.157, 0.1757, 0.157, 0.1327, 0.1852, 0.1327, 0.157, 0.2825, 0.1293, 0.2825, 0.1293, 0.1757, 0.157, 0.1757, 0.157, 0.436, 0.1293, 0.436, 0.1293, 0.2825, 0.157, 0.2825, 0.157, 0.5751, 0.1293, 0.5751, 0.1293, 0.436, 0.157, 0.436, 0.157, 0.6235, 0.157, 0.5751, 0.1852, 0.5751, 0.1852, 0.6235, 0.157, 0.09202, 0.1293, 0.09202, 0.1293, 0.05834, 0.157, 0.05834, 0.1852, 0.6741, 0.157, 0.6741, 0.157, 0.6596, 0.1852, 0.6596, 0.03807, 0.9529, 0.01894, 0.9247, 0.1375, 0.8613, 0.139, 0.8632, 0.157, 0.03476, 0.1293, 0.03476, 0.1293, 0.02511, 0.157, 0.02511, 0.157, 0.04535, 0.1293, 0.04535, 0.1293, 0.03476, 0.157, 0.03476, 0.157, 0.05834, 0.1293, 0.05834, 0.1293, 0.04535, 0.157, 0.04535, 0.157, 0.1327, 0.1293, 0.1327, 0.1293, 0.09202, 0.157, 0.09202, 0.157, 0.1757, 0.1293, 0.1757, 0.1293, 0.1327, 0.157, 0.1327, 0.1293, 0.2825, 0.1026, 0.2825, 0.1026, 0.1757, 0.1293, 0.1757, 0.1293, 0.436, 0.1026, 0.436, 0.1026, 0.2825, 0.1293, 0.2825, 0.1293, 0.5751, 0.1026, 0.5751, 0.1026, 0.436, 0.1293, 0.436, 0.1293, 0.6235, 0.1293, 0.5751, 0.157, 0.5751, 0.157, 0.6235, 0.1293, 0.09202, 0.1026, 0.09202, 0.1026, 0.05834, 0.1293, 0.05834, 0.157, 0.6741, 0.1293, 0.6741, 0.1293, 0.6596, 0.157, 0.6596, 0.2256, 0.6596, 0.2256, 0.6235, 0.2525, 0.6235, 0.2525, 0.6596, 0.1293, 0.03476, 0.1026, 0.03476, 0.1026, 0.02511, 0.1293, 0.02511, 0.1293, 0.04535, 0.1026, 0.04535, 0.1026, 0.03476, 0.1293, 0.03476, 0.1293, 0.05834, 0.1026, 0.05834, 0.1026, 0.04535, 0.1293, 0.04535, 0.1293, 0.1327, 0.1026, 0.1327, 0.1026, 0.09202, 0.1293, 0.09202, 0.1293, 0.1757, 0.1026, 0.1757, 0.1026, 0.1327, 0.1293, 0.1327, 0.1026, 0.2825, 0.07659, 0.2825, 0.07659, 0.1757, 0.1026, 0.1757, 0.1026, 0.436, 0.07659, 0.436, 0.07659, 0.2825, 0.1026, 0.2825, 0.1026, 0.5751, 0.07659, 0.5751, 0.07659, 0.436, 0.1026, 0.436, 0.1293, 0.6235, 0.1026, 0.6235, 0.1026, 0.5751, 0.1293, 0.5751, 0.1026, 0.09202, 0.07659, 0.09202, 0.07659, 0.05834, 0.1026, 0.05834, 0.1293, 0.6741, 0.1026, 0.6741, 0.1026, 0.6596, 0.1293, 0.6596, 0.1852, 0.6596, 0.1852, 0.6235, 0.2256, 0.6235, 0.2256, 0.6596, 0.06379, 0.9753, 0.141, 0.8645, 0.1432, 0.8654, 0.09458, 0.9911, 0.1026, 0.03476, 0.07659, 0.03476, 0.07659, 0.02511, 0.1026, 0.02511, 0.1026, 0.04535, 0.07659, 0.04535, 0.07659, 0.03476, 0.1026, 0.03476, 0.1026, 0.05834, 0.07659, 0.05834, 0.07659, 0.04535, 0.1026, 0.04535, 0.1026, 0.1327, 0.07659, 0.1327, 0.07659, 0.09202, 0.1026, 0.09202, 0.1026, 0.1757, 0.07659, 0.1757, 0.07659, 0.1327, 0.1026, 0.1327, 0.07659, 0.2825, 0.05049, 0.2825, 0.05049, 0.1757, 0.07659, 0.1757, 0.07659, 0.436, 0.05049, 0.436, 0.05049, 0.2825, 0.07659, 0.2825, 0.07659, 0.5751, 0.05049, 0.5751, 0.05049, 0.436, 0.07659, 0.436, 0.07659, 0.6235, 0.07659, 0.5751, 0.1026, 0.5751, 0.1026, 0.6235, 0.07659, 0.09202, 0.05049, 0.09202, 0.05049, 0.05834, 0.07659, 0.05834, 0.157, 0.6596, 0.157, 0.6235, 0.1852, 0.6235, 0.1852, 0.6596, 0.1026, 0.6741, 0.07659, 0.6741, 0.07659, 0.6596, 0.1026, 0.6596, 0.1657, 0.9999, 0.1477, 0.8662, 0.1484, 0.8661, 0.1501, 0.866, 0.2162, 0.9835, 0.09458, 0.9911, 0.1432, 0.8654, 0.1445, 0.8658, 0.1453, 0.8663, 0.1291, 0.9999, 0.07659, 0.03476, 0.05049, 0.03476, 0.05049, 0.02511, 0.07659, 0.02511, 0.07659, 0.04535, 0.05049, 0.04535, 0.05049, 0.03476, 0.07659, 0.03476, 0.07659, 0.05834, 0.05049, 0.05834, 0.05049, 0.04535, 0.07659, 0.04535, 0.07659, 0.1327, 0.05049, 0.1327, 0.05049, 0.09202, 0.07659, 0.09202, 0.07659, 0.1757, 0.05049, 0.1757, 0.05049, 0.1327, 0.07659, 0.1327, 0.7126, 0.2825, 0.6876, 0.2825, 0.6876, 0.1757, 0.7126, 0.1757, 0.7126, 0.436, 0.6876, 0.436, 0.6876, 0.2825, 0.7126, 0.2825, 0.7126, 0.5751, 0.6876, 0.5751, 0.6876, 0.436, 0.7126, 0.436, 0.05049, 0.6235, 0.05049, 0.5751, 0.07659, 0.5751, 0.07659, 0.6235, 0.7126, 0.09202, 0.6876, 0.09202, 0.6876, 0.05834, 0.7126, 0.05834, 0.07659, 0.6741, 0.05049, 0.6741, 0.05049, 0.6596, 0.07659, 0.6596, 0.6876, 0.6596, 0.6876, 0.6235, 0.7126, 0.6235, 0.7126, 0.6596, 0.06379, 0.9753, 0.03807, 0.9529, 0.139, 0.8632, 0.141, 0.8645, 0.7126, 0.03476, 0.6876, 0.03476, 0.6876, 0.02511, 0.7126, 0.02511, 0.7126, 0.04535, 0.6876, 0.04535, 0.6876, 0.03476, 0.7126, 0.03476, 0.7126, 0.05834, 0.6876, 0.05834, 0.6876, 0.04535, 0.7126, 0.04535, 0.7126, 0.1327, 0.6876, 0.1327, 0.6876, 0.09202, 0.7126, 0.09202, 0.7126, 0.1757, 0.6876, 0.1757, 0.6876, 0.1327, 0.7126, 0.1327, 0.6876, 0.5751, 0.7126, 0.5751, 0.7126, 0.6235, 0.6876, 0.6235, 0.1026, 0.6596, 0.1026, 0.6235, 0.1293, 0.6235, 0.1293, 0.6596, 0.1293, 0.6596, 0.1293, 0.6235, 0.157, 0.6235, 0.157, 0.6596, 0.7126, 0.6741, 0.6876, 0.6741, 0.6876, 0.6596, 0.7126, 0.6596, 0.05049, 0.6596, 0.05049, 0.6235, 0.07659, 0.6235, 0.07659, 0.6596, 0.6876, 0.09202, 0.6626, 0.09202, 0.6626, 0.05834, 0.6876, 0.05834, 0.637, 0.03476, 0.5973, 0.03476, 0.5973, 0.02511, 0.637, 0.02511, 0.6876, 0.5751, 0.6626, 0.5751, 0.6626, 0.436, 0.6876, 0.436, 0.6876, 0.436, 0.6626, 0.436, 0.6626, 0.2825, 0.6876, 0.2825, 0.6876, 0.2825, 0.6626, 0.2825, 0.6626, 0.1757, 0.6876, 0.1757, 0.3003, 0.06204, 0.2, 0.1156, 0.1795, 0.08721, 0.2885, 0.02902, 0.2426, 0.1744, 0.1774, 0.2368, 0.1204, 0.192, 0.2, 0.1156, 0.3776, 0.28, 0.3359, 0.3027, 0.3039, 0.2597, 0.3591, 0.23, 0.1198, 0.3523, 0.1774, 0.2368, 0.2602, 0.3016, 0.2217, 0.3798, 0.3799, 0.3574, 0.3609, 0.3759, 0.3031, 0.3344, 0.3359, 0.3027, 0.4226, 0.3848, 0.4093, 0.3921, 0.3799, 0.3574, 0.4043, 0.3441, 0.4453, 0.433, 0.4453, 0.4331, 0.4093, 0.3921, 0.4226, 0.3848, 0.2, 0.1156, 0.1204, 0.192, 0.09298, 0.1704, 0.1795, 0.08721, 0.1774, 0.2368, 0.1198, 0.3523, 0.04956, 0.3331, 0.1204, 0.192, 0.3359, 0.3027, 0.3031, 0.3344, 0.2602, 0.3016, 0.3039, 0.2597, 0.3031, 0.3344, 0.2744, 0.393, 0.2217, 0.3798, 0.2602, 0.3016, 0.1091, 0.4385, 0.1198, 0.3523, 0.2217, 0.3798, 0.2153, 0.4368, 0.3609, 0.3759, 0.3443, 0.4098, 0.2744, 0.393, 0.3031, 0.3344, 0.4093, 0.3921, 0.399, 0.4021, 0.3609, 0.3759, 0.3799, 0.3574, 0.4453, 0.4331, 0.4453, 0.4331, 0.399, 0.4021, 0.4093, 0.3921, 0.1204, 0.192, 0.04956, 0.3331, 0.01574, 0.3237, 0.09298, 0.1704, 0.1198, 0.3523, 0.1091, 0.4385, 0.03563, 0.4392, 0.04956, 0.3331, 0.3443, 0.4098, 0.3415, 0.4345, 0.2695, 0.4358, 0.2744, 0.393, 0.399, 0.4021, 0.39, 0.4204, 0.3443, 0.4098, 0.3609, 0.3759, 0.4453, 0.4331, 0.4453, 0.4331, 0.39, 0.4204, 0.399, 0.4021, 0.1228, 0.5266, 0.1091, 0.4385, 0.2153, 0.4368, 0.2246, 0.495, 0.04956, 0.3331, 0.03563, 0.4392, 9.365e-05, 0.4394, 0.01574, 0.3237, 0.1091, 0.4385, 0.1228, 0.5266, 0.052, 0.5481, 0.03563, 0.4392, 0.2744, 0.393, 0.2695, 0.4358, 0.2153, 0.4368, 0.2217, 0.3798, 0.162, 0.6099, 0.1228, 0.5266, 0.2246, 0.495, 0.2509, 0.5504, 0.3415, 0.4345, 0.3457, 0.4596, 0.2767, 0.4793, 0.2695, 0.4358, 0.39, 0.4204, 0.3885, 0.4338, 0.3415, 0.4345, 0.3443, 0.4098, 0.4453, 0.4331, 0.4453, 0.4331, 0.3885, 0.4338, 0.39, 0.4204, 0.03563, 0.4392, 0.052, 0.5481, 0.01763, 0.5584, 9.365e-05, 0.4394, 0.1228, 0.5266, 0.162, 0.6099, 0.09998, 0.6511, 0.052, 0.5481, 0.2695, 0.4358, 0.2767, 0.4793, 0.2246, 0.495, 0.2153, 0.4368, 0.2242, 0.6791, 0.162, 0.6099, 0.2509, 0.5504, 0.2925, 0.5968, 0.3457, 0.4596, 0.3573, 0.4835, 0.2966, 0.5208, 0.2767, 0.4793, 0.3885, 0.4338, 0.3908, 0.4473, 0.3457, 0.4596, 0.3415, 0.4345, 0.4453, 0.4331, 0.4453, 0.4331, 0.3908, 0.4473, 0.3885, 0.4338, 0.052, 0.5481, 0.09998, 0.6511, 0.06959, 0.6712, 0.01763, 0.5584, 0.162, 0.6099, 0.2242, 0.6791, 0.1765, 0.7361, 0.09998, 0.6511, 0.2767, 0.4793, 0.2966, 0.5208, 0.2509, 0.5504, 0.2246, 0.495, 0.3019, 0.7285, 0.2242, 0.6791, 0.2925, 0.5968, 0.3443, 0.6301, 0.3573, 0.4835, 0.3754, 0.5038, 0.3277, 0.5557, 0.2966, 0.5208, 0.3908, 0.4473, 0.3971, 0.4603, 0.3573, 0.4835, 0.3457, 0.4596, 0.4453, 0.4331, 0.4453, 0.433, 0.3971, 0.4603, 0.3908, 0.4473, 0.09998, 0.6511, 0.1765, 0.7361, 0.1535, 0.7638, 0.06959, 0.6712, 0.2242, 0.6791, 0.3019, 0.7285, 0.2716, 0.7961, 0.1765, 0.7361, 0.2966, 0.5208, 0.3277, 0.5557, 0.2925, 0.5968, 0.2509, 0.5504, 0.389, 0.7572, 0.3019, 0.7285, 0.3443, 0.6301, 0.4027, 0.6496, 0.3754, 0.5038, 0.3981, 0.5186, 0.3667, 0.581, 0.3277, 0.5557, 0.3971, 0.4603, 0.407, 0.4713, 0.3754, 0.5038, 0.3573, 0.4835, 0.4453, 0.433, 0.4453, 0.433, 0.407, 0.4713, 0.3971, 0.4603, 0.1765, 0.7361, 0.2716, 0.7961, 0.2571, 0.8288, 0.1535, 0.7638, 0.3019, 0.7285, 0.389, 0.7572, 0.3781, 0.8308, 0.2716, 0.7961, 0.3277, 0.5557, 0.3667, 0.581, 0.3443, 0.6301, 0.2925, 0.5968, 0.4818, 0.7655, 0.389, 0.7572, 0.4027, 0.6496, 0.4648, 0.6552, 0.3981, 0.5186, 0.4237, 0.5274, 0.4107, 0.5958, 0.3667, 0.581, 0.407, 0.4713, 0.4193, 0.4793, 0.3981, 0.5186, 0.3754, 0.5038, 0.4453, 0.433, 0.4453, 0.433, 0.4193, 0.4793, 0.407, 0.4713, 0.2716, 0.7961, 0.3781, 0.8308, 0.3728, 0.8664, 0.2571, 0.8288, 0.389, 0.7572, 0.4818, 0.7655, 0.4916, 0.8408, 0.3781, 0.8308, 0.3667, 0.581, 0.4107, 0.5958, 0.4027, 0.6496, 0.3443, 0.6301, 0.577, 0.7529, 0.4818, 0.7655, 0.4648, 0.6552, 0.5282, 0.6466, 0.4237, 0.5274, 0.4509, 0.5301, 0.4575, 0.6002, 0.4107, 0.5958, 0.4193, 0.4793, 0.4332, 0.4841, 0.4237, 0.5274, 0.3981, 0.5186, 0.4453, 0.433, 0.4453, 0.433, 0.4332, 0.4841, 0.4193, 0.4793, 0.3781, 0.8308, 0.4916, 0.8408, 0.4964, 0.8772, 0.3728, 0.8664, 0.4818, 0.7655, 0.577, 0.7529, 0.6084, 0.8256, 0.4916, 0.8408, 0.4107, 0.5958, 0.4575, 0.6002, 0.4648, 0.6552, 0.4027, 0.6496, 0.6686, 0.7186, 0.577, 0.7529, 0.5282, 0.6466, 0.589, 0.6232, 0.4509, 0.5301, 0.4785, 0.5264, 0.5051, 0.5937, 0.4575, 0.6002, 0.4332, 0.4841, 0.4479, 0.4856, 0.4509, 0.5301, 0.4237, 0.5274, 0.4453, 0.433, 0.4453, 0.433, 0.4479, 0.4856, 0.4332, 0.4841, 0.4916, 0.8408, 0.6084, 0.8256, 0.6236, 0.8608, 0.4964, 0.8772, 0.577, 0.7529, 0.6686, 0.7186, 0.7216, 0.7842, 0.6084, 0.8256, 0.4575, 0.6002, 0.5051, 0.5937, 0.5282, 0.6466, 0.4648, 0.6552, 0.7477, 0.6646, 0.6686, 0.7186, 0.589, 0.6232, 0.641, 0.5867, 0.4785, 0.5264, 0.5048, 0.516, 0.5507, 0.576, 0.5051, 0.5937, 0.4479, 0.4856, 0.4629, 0.4837, 0.4785, 0.5264, 0.4509, 0.5301, 0.4453, 0.433, 0.4453, 0.433, 0.4629, 0.4837, 0.4479, 0.4856, 0.6084, 0.8256, 0.7216, 0.7842, 0.7473, 0.8161, 0.6236, 0.8608, 0.6686, 0.7186, 0.7477, 0.6646, 0.8199, 0.7186, 0.7216, 0.7842, 0.5051, 0.5937, 0.5507, 0.576, 0.589, 0.6232, 0.5282, 0.6466, 0.8066, 0.596, 0.7477, 0.6646, 0.641, 0.5867, 0.6794, 0.5406, 0.5048, 0.516, 0.5272, 0.4999, 0.5895, 0.5483, 0.5507, 0.576, 0.4629, 0.4837, 0.4771, 0.4781, 0.5048, 0.516, 0.4785, 0.5264, 0.4453, 0.433, 0.4453, 0.433, 0.4771, 0.4781, 0.4629, 0.4837, 0.7216, 0.7842, 0.8199, 0.7186, 0.8552, 0.7451, 0.7473, 0.8161, 0.7477, 0.6646, 0.8066, 0.596, 0.8936, 0.6348, 0.8199, 0.7186, 0.5507, 0.576, 0.5895, 0.5483, 0.641, 0.5867, 0.589, 0.6232, 0.8419, 0.5178, 0.8066, 0.596, 0.6794, 0.5406, 0.7023, 0.4885, 0.5272, 0.4999, 0.5434, 0.4796, 0.618, 0.5136, 0.5895, 0.5483, 0.4771, 0.4781, 0.4892, 0.4693, 0.5272, 0.4999, 0.5048, 0.516, 0.4453, 0.433, 0.4453, 0.433, 0.4892, 0.4693, 0.4771, 0.4781, 0.8199, 0.7186, 0.8936, 0.6348, 0.9364, 0.6539, 0.8552, 0.7451, 0.8066, 0.596, 0.8419, 0.5178, 0.9381, 0.5387, 0.8936, 0.6348, 0.5895, 0.5483, 0.618, 0.5136, 0.6794, 0.5406, 0.641, 0.5867, 0.8522, 0.4339, 0.8419, 0.5178, 0.7023, 0.4885, 0.7088, 0.4328, 0.5434, 0.4796, 0.5531, 0.4567, 0.6349, 0.4743, 0.618, 0.5136, 0.4892, 0.4693, 0.4979, 0.4583, 0.5434, 0.4796, 0.5272, 0.4999, 0.4453, 0.433, 0.4454, 0.433, 0.4979, 0.4583, 0.4892, 0.4693, 0.8936, 0.6348, 0.9381, 0.5387, 0.9856, 0.549, 0.9364, 0.6539, 0.8419, 0.5178, 0.8522, 0.4339, 0.9512, 0.4352, 0.9381, 0.5387, 0.618, 0.5136, 0.6349, 0.4743, 0.7023, 0.4885, 0.6794, 0.5406, 0.8183, 0.3069, 0.8522, 0.4339, 0.7088, 0.4328, 0.6863, 0.3478, 0.5531, 0.4567, 0.5559, 0.4323, 0.6397, 0.4323, 0.6349, 0.4743, 0.4979, 0.4583, 0.5032, 0.4458, 0.5531, 0.4567, 0.5434, 0.4796, 0.4454, 0.433, 0.4454, 0.433, 0.5032, 0.4458, 0.4979, 0.4583, 0.9381, 0.5387, 0.9512, 0.4352, 0.9999, 0.4359, 0.9856, 0.549, 0.8522, 0.4339, 0.8183, 0.3069, 0.909, 0.2787, 0.9512, 0.4352, 0.6349, 0.4743, 0.6397, 0.4323, 0.7088, 0.4328, 0.7023, 0.4885, 0.7627, 0.2305, 0.8183, 0.3069, 0.6863, 0.3478, 0.6499, 0.297, 0.5559, 0.4323, 0.5463, 0.3953, 0.623, 0.3685, 0.6397, 0.4323, 0.5032, 0.4458, 0.5046, 0.4325, 0.5559, 0.4323, 0.5531, 0.4567, 0.4454, 0.433, 0.4454, 0.4331, 0.5046, 0.4325, 0.5032, 0.4458, 0.9512, 0.4352, 0.909, 0.2787, 0.954, 0.2652, 0.9999, 0.4359, 0.8183, 0.3069, 0.7627, 0.2305, 0.8396, 0.1846, 0.909, 0.2787, 0.6397, 0.4323, 0.623, 0.3685, 0.6863, 0.3478, 0.7088, 0.4328, 0.688, 0.1702, 0.7627, 0.2305, 0.6499, 0.297, 0.6009, 0.2567, 0.5463, 0.3953, 0.5308, 0.373, 0.5959, 0.3303, 0.623, 0.3685, 0.5046, 0.4325, 0.4995, 0.4125, 0.5463, 0.3953, 0.5559, 0.4323, 0.4454, 0.4331, 0.4454, 0.433, 0.4995, 0.4125, 0.5046, 0.4325, 0.909, 0.2787, 0.8396, 0.1846, 0.8774, 0.1623, 0.954, 0.2652, 0.7627, 0.2305, 0.688, 0.1702, 0.7465, 0.1106, 0.8396, 0.1846, 0.623, 0.3685, 0.5959, 0.3303, 0.6499, 0.297, 0.6863, 0.3478, 0.602, 0.1294, 0.688, 0.1702, 0.6009, 0.2567, 0.5441, 0.2293, 0.5308, 0.373, 0.5098, 0.3554, 0.5594, 0.2999, 0.5959, 0.3303, 0.4995, 0.4125, 0.4912, 0.4003, 0.5308, 0.373, 0.5463, 0.3953, 0.4454, 0.433, 0.4453, 0.433, 0.4912, 0.4003, 0.4995, 0.4125, 0.8396, 0.1846, 0.7465, 0.1106, 0.7752, 0.08164, 0.8774, 0.1623, 0.688, 0.1702, 0.602, 0.1294, 0.64, 0.06074, 0.7465, 0.1106, 0.5959, 0.3303, 0.5594, 0.2999, 0.6009, 0.2567, 0.6499, 0.297, 0.5102, 0.1086, 0.602, 0.1294, 0.5441, 0.2293, 0.4831, 0.2153, 0.5098, 0.3554, 0.4853, 0.3433, 0.5169, 0.2792, 0.5594, 0.2999, 0.4912, 0.4003, 0.4799, 0.3908, 0.5098, 0.3554, 0.5308, 0.373, 0.4453, 0.433, 0.4453, 0.433, 0.4799, 0.3908, 0.4912, 0.4003, 0.7465, 0.1106, 0.64, 0.06074, 0.6586, 0.02745, 0.7752, 0.08164, 0.602, 0.1294, 0.5102, 0.1086, 0.527, 0.03548, 0.64, 0.06074, 0.5594, 0.2999, 0.5169, 0.2792, 0.5441, 0.2293, 0.6009, 0.2567, 0.4164, 0.1085, 0.5102, 0.1086, 0.4831, 0.2153, 0.4204, 0.2152, 0.4853, 0.3433, 0.4587, 0.3372, 0.471, 0.2687, 0.5169, 0.2792, 0.4799, 0.3908, 0.4666, 0.3842, 0.4853, 0.3433, 0.5098, 0.3554, 0.4453, 0.433, 0.4453, 0.433, 0.4666, 0.3842, 0.4799, 0.3908, 0.64, 0.06074, 0.527, 0.03548, 0.5352, 9.37e-05, 0.6586, 0.02745, 0.5102, 0.1086, 0.4164, 0.1085, 0.412, 0.03541, 0.527, 0.03548, 0.5169, 0.2792, 0.471, 0.2687, 0.4831, 0.2153, 0.5441, 0.2293, 0.3249, 0.1303, 0.4164, 0.1085, 0.4204, 0.2152, 0.3591, 0.23, 0.4587, 0.3372, 0.4312, 0.3373, 0.4238, 0.2687, 0.471, 0.2687, 0.4666, 0.3842, 0.4522, 0.381, 0.4587, 0.3372, 0.4853, 0.3433, 0.4453, 0.433, 0.4453, 0.433, 0.4522, 0.381, 0.4666, 0.3842, 0.527, 0.03548, 0.412, 0.03541, 0.41, 9.365e-05, 0.5352, 9.37e-05, 0.4164, 0.1085, 0.3249, 0.1303, 0.3003, 0.06204, 0.412, 0.03541, 0.471, 0.2687, 0.4238, 0.2687, 0.4204, 0.2152, 0.4831, 0.2153, 0.4312, 0.3373, 0.4043, 0.3441, 0.3776, 0.28, 0.4238, 0.2687, 0.4522, 0.381, 0.4372, 0.3811, 0.4312, 0.3373, 0.4587, 0.3372, 0.4453, 0.433, 0.4454, 0.433, 0.4372, 0.3811, 0.4522, 0.381, 0.412, 0.03541, 0.3003, 0.06204, 0.2885, 0.02902, 0.41, 9.365e-05, 0.4238, 0.2687, 0.3776, 0.28, 0.3591, 0.23, 0.4204, 0.2152, 0.4372, 0.3811, 0.4226, 0.3848, 0.4043, 0.3441, 0.4312, 0.3373, 0.4454, 0.433, 0.4453, 0.433, 0.4226, 0.3848, 0.4372, 0.3811, 0.1774, 0.2368, 0.2426, 0.1744, 0.3039, 0.2597, 0.2602, 0.3016, 0.3249, 0.1303, 0.2426, 0.1744, 0.2, 0.1156, 0.3003, 0.06204, 0.3591, 0.23, 0.3039, 0.2597, 0.2426, 0.1744, 0.3249, 0.1303, 0.4043, 0.3441, 0.3799, 0.3574, 0.3359, 0.3027, 0.3776, 0.28])
me_mesh_002.materials.append(mat_top)
me_mesh_002.materials.append(mat_strunk)
me_mesh_002.materials.append(mat_side)
me_mesh_002.materials.append(mat_bottom_2)
me_mesh_002.use_remesh_preserve_volume = False
me_mesh_002.use_remesh_preserve_attributes = False
me_mesh_002.use_mirror_vertex_groups = False
me_mesh_002.update()

# ---- objects
ob_sun_002 = bpy.data.objects.new('Sun.002', light_sun_002)
ob_sun_001 = bpy.data.objects.new('Sun.001', light_sun_001)
ob_magic_mushroom_002 = bpy.data.objects.new('Magic_Mushroom.002', me_mesh_002)
ob_area = bpy.data.objects.new('Area', light_area)
ob_sun = bpy.data.objects.new('Sun', light_sun)
ob_camera = bpy.data.objects.new('Camera', cam_camera)

# ---- transforms, parenting, visibility, modifiers, constraints
ob_sun_002.location = (-10.07, -3.26, 15.69)
ob_sun_002.rotation_euler = (-0.9821, -0.288, -5.034)
ob_sun_002.lineart.crease_threshold = 0.0
ob_sun_001.location = (-0.2618, 5.503, 5.021)
ob_sun_001.rotation_euler = (-1.86, 0.5013, -6.427)
ob_sun_001.lineart.crease_threshold = 0.0
ob_magic_mushroom_002.location = (0.0, 0.0, 0.0)
ob_magic_mushroom_002.lineart.crease_threshold = 0.0
ob_area.location = (-1.651, -1.366e-06, 8.386)
ob_area.rotation_euler = (0.09066, -0.1686, 0.01094)
ob_area.lineart.crease_threshold = 0.0
ob_sun.location = (6.149, 7.393, -16.76)
ob_sun.rotation_euler = (-3.447, -0.4488, -6.215)
ob_sun.lineart.crease_threshold = 0.0
ob_camera.location = (1.929, -24.34, 2.59)
ob_camera.rotation_euler = (1.715, 1.688e-06, 0.119)
ob_camera.lock_rotations_4d = False
ob_camera.empty_display_type = 'ARROWS'
ob_camera.color = (0.0, 0.0, 0.0, 0.0)
ob_camera.display_type = 'WIRE'
ob_camera.lineart.crease_threshold = 0.0

# ---- collection membership
col_collection_1.objects.link(ob_sun_002)
col_collection_1.objects.link(ob_sun_001)
col_collection_1.objects.link(ob_magic_mushroom_002)
col_collection_1.objects.link(ob_area)
col_collection_1.objects.link(ob_sun)
col_collection_1.objects.link(ob_camera)

# ---- scene / render settings (as saved in the file)
scene.camera = ob_camera
scene.frame_start = 1; scene.frame_end = 250; scene.frame_set(0)
scene.render.engine = 'BLENDER_EEVEE_NEXT'
scene.render.image_settings.file_format = 'JPEG'
scene.render.image_settings.color_mode = 'RGB'
scene.render.image_settings.compression = 90
scene.render.resolution_x = 800
scene.render.resolution_y = 800
scene.render.dither_intensity = 0.0
scene.render.film_transparent = True
scene.render.use_bake_selected_to_active = True
scene.render.bake_margin = 2
scene.render.bake_bias = 0.0
scene.cycles.use_denoising = False
scene.cycles.samples = 1000000
scene.cycles.sampling_pattern = 'TABULATED_SOBOL'
scene.cycles.light_sampling_threshold = 0.0
scene.cycles.use_adaptive_sampling = False
scene.cycles.use_light_tree = False
scene.cycles.blur_glossy = 0.0
scene.cycles.volume_bounces = 1
scene.cycles.pixel_filter_type = 'GAUSSIAN'
scene.cycles.sample_clamp_indirect = 0.0
scene.view_settings.view_transform = 'Standard'
bpy.context.view_layer.update()
